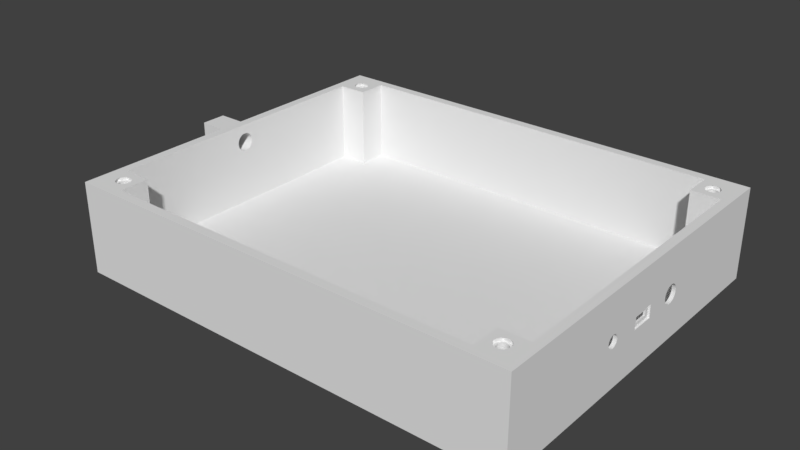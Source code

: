 # Source: body.blend  (saved by Blender 2.77.0; exported with 4.5.12 LTS)
import bpy
from mathutils import Matrix  # noqa: F401  (used for matrix-valued properties, if any)

bpy.ops.wm.read_factory_settings(use_empty=True)
scene = bpy.context.scene
scene.name = 'Scene'

# ---- collections
col_collection_1 = bpy.data.collections.new('Collection 1'); scene.collection.children.link(col_collection_1)

# ---- world
world_world = bpy.data.worlds.new('World'); scene.world = world_world
world_world.color = (0.05088, 0.05088, 0.05088)
world_world.use_sun_shadow = False
world_world.sun_shadow_jitter_overblur = 0.0
world_world.cycles.sampling_method = 'MANUAL'

# ---- meshes
me_cube = bpy.data.meshes.new('Cube')
me_cube.from_pydata([(-1.0, -1.0, -1.0), (-1.0, -1.0, 1.0), (-1.0, 1.0, -1.0), (-1.0, 1.0, 1.0), (1.0, -1.0, -1.0), (1.0, -1.0, 1.0), (1.0, 1.0, -1.0), (1.0, 1.0, 1.0), (1.0, -0.3968, -0.5939), (-1.0, -0.3968, -0.5939), (1.0, 0.7143, -5.166e-06), (-1.0, 0.7143, -5.376e-06), (1.0, 0.7006, 0.1393), (-1.0, 0.7006, 0.1393), (1.0, 0.6599, 0.2733), (-1.0, 0.6599, 0.2733), (1.0, -0.2733, 0.6599), (-1.0, -0.2733, 0.6599), (1.0, -0.3968, 0.5939), (-1.0, -0.3968, 0.5939), (1.0, -0.1393, 0.7006), (-1.0, -0.1393, 0.7006), (1.0, -0.5051, 0.5051), (-1.0, -0.5051, 0.5051), (1.0, -0.7006, 0.1393), (-1.0, -0.7006, 0.1393), (1.0, -0.7143, -5.166e-06), (-1.0, -0.7143, -5.376e-06), (1.0, -0.6599, 0.2733), (-1.0, -0.6599, 0.2733), (1.0, 0.1394, -0.7006), (-1.0, 0.1394, -0.7006), (1.0, 0.5939, -0.3968), (-1.0, 0.5939, -0.3968), (1.0, -1.286e-07, -0.7143), (-1.0, -1.286e-07, -0.7143), (1.0, 0.2733, -0.6599), (-1.0, 0.2733, -0.6599), (1.0, -0.7006, -0.1394), (-1.0, -0.7006, -0.1394), (1.0, 0.5051, 0.5051), (-1.0, 0.5051, 0.5051), (1.0, 0.5939, 0.3968), (-1.0, 0.5939, 0.3968), (1.0, 0.3968, 0.5939), (-1.0, 0.3968, 0.5939), (1.0, -0.1394, -0.7006), (-1.0, -0.1394, -0.7006), (1.0, -0.5939, -0.3968), (-1.0, -0.5939, -0.3968), (1.0, -0.5051, -0.5051), (-1.0, -0.5051, -0.5051), (1.0, -0.2733, -0.6599), (-1.0, -0.2733, -0.6599), (1.0, 5.072e-07, 0.7143), (-1.0, 5.072e-07, 0.7143), (1.0, -0.5939, 0.3968), (-1.0, -0.5939, 0.3968), (1.0, 0.1394, 0.7006), (-1.0, 0.1394, 0.7006), (1.0, 0.5051, -0.5051), (-1.0, 0.5051, -0.5051), (1.0, -0.6599, -0.2733), (-1.0, -0.6599, -0.2733), (1.0, 0.3968, -0.5939), (-1.0, 0.3968, -0.5939), (1.0, 0.2733, 0.6599), (-1.0, 0.2733, 0.6599), (1.0, 0.6599, -0.2733), (-1.0, 0.6599, -0.2733), (1.0, 0.7006, -0.1394), (-1.0, 0.7006, -0.1394)], [], [(1, 3, 2, 11, 13, 15, 43, 41, 45, 67, 59, 55, 21, 17, 19, 23, 57, 29, 25, 27, 0), (3, 7, 6, 2), (7, 5, 4, 26, 24, 28, 56, 22, 18, 16, 20, 54, 58, 66, 44, 40, 42, 14, 12, 10, 6), (5, 1, 0, 4), (0, 2, 6, 4), (5, 7, 3, 1), (25, 24, 26, 27), (6, 10, 70, 68, 32, 60, 64, 36, 30, 34, 46, 52, 8, 50, 48, 62, 38, 26, 4), (55, 54, 20, 21), (49, 48, 50, 51), (13, 12, 14, 15), (67, 66, 58, 59), (51, 50, 8, 9), (53, 52, 46, 47), (61, 60, 32, 33), (19, 18, 22, 23), (29, 28, 24, 25), (9, 8, 52, 53), (0, 27, 39, 63, 49, 51, 9, 53, 47, 35, 31, 37, 65, 61, 33, 69, 71, 11, 2), (45, 44, 66, 67), (27, 26, 38, 39), (69, 68, 70, 71), (35, 34, 30, 31), (71, 70, 10, 11), (63, 62, 48, 49), (57, 56, 28, 29), (11, 10, 12, 13), (37, 36, 64, 65), (15, 14, 42, 43), (41, 40, 44, 45), (59, 58, 54, 55), (65, 64, 60, 61), (23, 22, 56, 57), (43, 42, 40, 41), (21, 20, 16, 17), (33, 32, 68, 69), (31, 30, 36, 37), (47, 46, 34, 35), (17, 16, 18, 19), (39, 38, 62, 63)])
me_cube.use_remesh_preserve_volume = False
me_cube.use_remesh_preserve_attributes = False
me_cube.use_mirror_vertex_groups = False
me_cube.update()
me_cube_012 = bpy.data.meshes.new('Cube.012')
me_cube_012.from_pydata([(0.1167, 0.3221, 0.9276), (0.06706, 0.3371, -1.0), (0.06706, 0.3371, 0.9276), (0.05925, 0.3379, 0.9276), (0.2194, 0.2625, 0.9276), (0.1315, 0.3176, -1.0), (0.1315, 0.3176, 0.9276), (0.3437, 0.0009153, 0.9276), (-0.2858, -0.191, 0.9276), (-0.2858, -0.191, -1.0), (-0.2431, -0.2431, 0.9276), (-0.2626, -0.2193, 0.9276), (-0.2431, -0.2431, -1.0), (0.338, -0.05871, 0.9276), (0.3371, -0.06706, 0.9276), (0.3371, -0.06706, -1.0), (-0.2205, -0.2616, 0.9276), (-0.2968, -0.1704, 0.9276), (-0.191, -0.2858, 0.9276), (-0.191, -0.2858, -1.0), (-0.1315, -0.3176, 0.9276), (-0.1717, -0.2961, 0.9276), (-0.1315, -0.3176, -1.0), (0.1714, -0.2963, 0.9276), (0.191, -0.2858, 0.9276), (0.191, -0.2858, -1.0), (0.3371, 0.06706, 0.9276), (0.3378, 0.06051, 0.9276), (0.3371, 0.06706, -1.0), (0.06706, -0.3371, 0.9276), (0.06706, -0.3371, -1.0), (0.1173, -0.3219, 0.9276), (0.1315, -0.3176, 0.9276), (0.1315, -0.3176, -1.0), (0.3176, 0.1315, 0.9276), (0.3217, 0.1181, 0.9276), (0.3176, 0.1315, -1.0), (0.3438, -3.985e-08, 0.9276), (0.3438, -3.985e-08, -1.0), (-0.3371, -0.06706, 0.9276), (-0.3371, -0.06706, -1.0), (-0.3176, -0.1315, 0.9276), (-0.3222, -0.1163, 0.9276), (-0.3176, -0.1315, -1.0), (-0.3438, 2.661e-07, -1.0), (0.175, 0.4822, 0.9968), (0.2777, 0.4822, 0.989), (0.08468, 0.4822, 0.989), (-0.0001724, 0.4822, 0.989), (0.175, 0.4822, 0.989), (0.08468, 0.4822, 0.9657), (-0.0001724, 0.4822, 0.9657), (0.175, 0.4822, 0.9657), (0.2777, 0.4822, 0.9657), (-0.0001724, 0.4734, 0.9276), (0.08188, 0.4662, 0.9276), (0.1614, 0.4449, 0.9276), (0.2361, 0.4101, 0.9276), (-0.0001724, 0.4822, 0.9292), (0.08468, 0.4822, 0.9305), (0.175, 0.4822, 0.9346), (0.2777, 0.4822, 0.9424), (-0.0001724, 0.4822, 0.9424), (0.08468, 0.4822, 0.9424), (0.175, 0.4822, 0.9424), (-0.3438, 2.661e-07, 0.9276), (-0.1753, 0.4822, 0.9968), (-0.278, 0.4822, 0.989), (-0.08503, 0.4822, 0.989), (-0.1753, 0.4822, 0.989), (-0.08503, 0.4822, 0.9657), (-0.1753, 0.4822, 0.9657), (-0.278, 0.4822, 0.9657), (-0.08222, 0.4662, 0.9276), (-0.1618, 0.4449, 0.9276), (-0.2364, 0.4101, 0.9276), (-0.08503, 0.4822, 0.9305), (-0.1753, 0.4822, 0.9346), (-0.278, 0.4822, 0.9424), (-0.08503, 0.4822, 0.9424), (-0.1753, 0.4822, 0.9424), (0.191, 0.2858, 0.9276), (0.191, 0.2858, -1.0), (-3.015e-08, 0.3437, -1.0), (-0.3294, 0.3932, 0.9968), (-0.3745, 0.315, 0.989), (-0.4169, 0.2415, 0.989), (-0.3294, 0.3932, 0.989), (-0.3745, 0.315, 0.9657), (-0.4169, 0.2415, 0.9657), (-0.3294, 0.3932, 0.9657), (-0.4094, 0.2372, 0.9276), (-0.3621, 0.3046, 0.9276), (-0.3039, 0.3629, 0.9276), (-0.4169, 0.2415, 0.9292), (-0.3745, 0.315, 0.9305), (-0.3294, 0.3932, 0.9346), (-0.4169, 0.2415, 0.9424), (-0.3745, 0.315, 0.9424), (-0.3294, 0.3932, 0.9424), (-3.015e-08, 0.3437, 0.9276), (-0.5045, 0.08985, 0.9968), (-0.5559, 0.0009152, 0.989), (-0.4594, 0.1681, 0.989), (-0.5045, 0.08985, 0.989), (-0.4594, 0.1681, 0.9657), (-0.5045, 0.08985, 0.9657), (-0.5559, 0.0009152, 0.9657), (-0.4442, 0.1625, 0.9276), (-0.4655, 0.08296, 0.9276), (-0.4727, 0.0009152, 0.9276), (-0.4594, 0.1681, 0.9305), (-0.5045, 0.08985, 0.9346), (-0.5559, 0.0009152, 0.9424), (-0.4594, 0.1681, 0.9424), (-0.5045, 0.08985, 0.9424), (-0.5045, -0.08802, 0.9968), (-0.4594, -0.1662, 0.989), (-0.4169, -0.2397, 0.989), (-0.5045, -0.08802, 0.989), (-0.4594, -0.1662, 0.9657), (-0.4169, -0.2397, 0.9657), (-0.5045, -0.08802, 0.9657), (-0.4094, -0.2353, 0.9276), (-0.4442, -0.1607, 0.9276), (-0.4655, -0.08113, 0.9276), (-0.4169, -0.2397, 0.9292), (-0.4594, -0.1662, 0.9305), (-0.5045, -0.08802, 0.9346), (-0.4169, -0.2397, 0.9424), (-0.4594, -0.1662, 0.9424), (-0.5045, -0.08802, 0.9424), (-0.3294, -0.3914, 0.9968), (-0.278, -0.4803, 0.989), (-0.3745, -0.3132, 0.989), (-0.3294, -0.3914, 0.989), (-0.3745, -0.3132, 0.9657), (-0.3294, -0.3914, 0.9657), (-0.278, -0.4803, 0.9657), (-0.3621, -0.3028, 0.9276), (-0.3039, -0.361, 0.9276), (-0.2364, -0.4083, 0.9276), (-0.3745, -0.3132, 0.9305), (-0.3294, -0.3914, 0.9346), (-0.278, -0.4803, 0.9424), (-0.3745, -0.3132, 0.9424), (-0.3294, -0.3914, 0.9424), (-0.1753, -0.4803, 0.9968), (-0.08503, -0.4803, 0.989), (-0.0001724, -0.4803, 0.989), (-0.1753, -0.4803, 0.989), (-0.08503, -0.4803, 0.9657), (-0.0001724, -0.4803, 0.9657), (-0.1753, -0.4803, 0.9657), (-0.0001724, -0.4716, 0.9276), (-0.08222, -0.4644, 0.9276), (-0.1618, -0.4431, 0.9276), (-0.0001724, -0.4803, 0.9292), (-0.08503, -0.4803, 0.9305), (-0.1753, -0.4803, 0.9346), (-0.0001724, -0.4803, 0.9424), (-0.08503, -0.4803, 0.9424), (-0.1753, -0.4803, 0.9424), (0.175, -0.4803, 0.9968), (0.2777, -0.4803, 0.989), (0.08468, -0.4803, 0.989), (0.175, -0.4803, 0.989), (0.08468, -0.4803, 0.9657), (0.175, -0.4803, 0.9657), (0.2777, -0.4803, 0.9657), (0.08188, -0.4644, 0.9276), (0.1614, -0.4431, 0.9276), (0.2361, -0.4083, 0.9276), (0.08468, -0.4803, 0.9305), (0.175, -0.4803, 0.9346), (0.2777, -0.4803, 0.9424), (0.08468, -0.4803, 0.9424), (0.175, -0.4803, 0.9424), (0.329, -0.3914, 0.9968), (0.3742, -0.3132, 0.989), (0.4166, -0.2397, 0.989), (0.329, -0.3914, 0.989), (0.3742, -0.3132, 0.9657), (0.4166, -0.2397, 0.9657), (0.329, -0.3914, 0.9657), (0.409, -0.2353, 0.9276), (0.3618, -0.3028, 0.9276), (0.3035, -0.361, 0.9276), (0.4166, -0.2397, 0.9292), (0.3742, -0.3132, 0.9305), (0.329, -0.3914, 0.9346), (0.4166, -0.2397, 0.9424), (0.3742, -0.3132, 0.9424), (0.329, -0.3914, 0.9424), (0.5042, -0.08802, 0.9968), (0.5555, 0.0009153, 0.989), (0.459, -0.1662, 0.989), (0.5042, -0.08802, 0.989), (0.459, -0.1662, 0.9657), (0.5042, -0.08802, 0.9657), (0.5555, 0.0009153, 0.9657), (0.4438, -0.1607, 0.9276), (0.4651, -0.08113, 0.9276), (0.4723, 0.0009154, 0.9276), (0.459, -0.1662, 0.9305), (0.5042, -0.08802, 0.9346), (0.5555, 0.0009153, 0.9424), (0.459, -0.1662, 0.9424), (0.5042, -0.08802, 0.9424), (0.5042, 0.08985, 0.9968), (0.459, 0.1681, 0.989), (0.4166, 0.2415, 0.989), (0.5042, 0.08985, 0.989), (0.459, 0.1681, 0.9657), (0.4166, 0.2415, 0.9657), (0.5042, 0.08985, 0.9657), (0.409, 0.2372, 0.9276), (0.4438, 0.1625, 0.9276), (0.4651, 0.08296, 0.9276), (0.4166, 0.2415, 0.9292), (0.459, 0.1681, 0.9305), (0.5042, 0.08985, 0.9346), (0.4166, 0.2415, 0.9424), (0.459, 0.1681, 0.9424), (0.5042, 0.08985, 0.9424), (0.329, 0.3932, 0.9968), (0.3742, 0.315, 0.989), (0.329, 0.3932, 0.989), (0.3742, 0.315, 0.9657), (0.329, 0.3932, 0.9657), (0.3618, 0.3046, 0.9276), (0.3035, 0.3629, 0.9276), (0.3742, 0.315, 0.9305), (0.329, 0.3932, 0.9346), (0.3742, 0.315, 0.9424), (0.329, 0.3932, 0.9424), (-1.0, -1.0, -1.0), (-1.0, -1.0, 1.0), (-1.0, 1.0, -1.0), (-1.0, 1.0, 1.0), (1.0, -1.0, -1.0), (1.0, -1.0, 1.0), (1.0, 1.0, -1.0), (1.0, 1.0, 1.0), (-0.2472, 0.4287, 1.0), (0.2858, 0.191, -1.0), (-0.3177, 0.3793, 1.0), (-0.3643, 0.3327, 1.0), (-0.3745, 0.315, 1.0), (-0.4169, 0.2415, 1.0), (0.2858, 0.191, 0.9276), (-0.4594, 0.1681, 1.0), (-0.4696, 0.1504, 1.0), (-0.4866, 0.08669, 1.0), (0.296, 0.1719, 0.9276), (0.1706, 0.2967, 0.9276), (-0.4941, 0.0009152, 1.0), (0.2431, 0.2431, -1.0), (0.2431, 0.2431, 0.9276), (0.2616, 0.2205, 0.9276), (-0.4866, -0.08486, 1.0), (-0.06706, -0.3371, -1.0), (-0.4696, -0.1486, 1.0), (-0.4594, -0.1662, 1.0), (-0.4169, -0.2397, 1.0), (-0.06706, -0.3371, 0.9276), (-0.3745, -0.3132, 1.0), (-0.3643, -0.3309, 1.0), (-0.3177, -0.3775, 1.0), (-0.1176, -0.3218, 0.9276), (-0.2472, -0.4269, 1.0), (-0.08503, 0.4822, 1.0), (-0.1054, 0.4822, 1.0), (-0.3371, 0.06706, -1.0), (-0.1691, 0.4651, 1.0), (-0.3371, 0.06706, 0.9276), (-0.3378, 0.06045, 0.9276), (-0.3437, 0.0009152, 0.9276), (-0.191, 0.2858, -1.0), (-0.191, 0.2858, 0.9276), (-0.2431, 0.2431, -1.0), (-0.2196, 0.2624, 0.9276), (-0.1691, -0.4633, 1.0), (-0.1054, -0.4803, 1.0), (-0.08503, -0.4803, 1.0), (-0.2431, 0.2431, 0.9276), (-0.0001724, 0.4822, 1.0), (-0.338, -0.05865, 0.9276), (-0.3176, 0.1315, -1.0), (-0.3176, 0.1315, 0.9276), (-0.0001724, -0.4803, 1.0), (0.08468, 0.4822, 1.0), (0.1051, 0.4822, 1.0), (0.1688, 0.4651, 1.0), (-0.3217, 0.1179, 0.9276), (-0.06706, 0.3371, -1.0), (-0.05959, 0.3379, 0.9276), (-0.06706, 0.3371, 0.9276), (-0.0001724, 0.3437, 0.9276), (0.05957, -0.3379, 0.9276), (0.1688, -0.4633, 1.0), (0.1051, -0.4803, 1.0), (0.08468, -0.4803, 1.0), (-1.422e-07, -0.3438, -1.0), (-1.422e-07, -0.3438, 0.9276), (0.2431, -0.2431, -1.0), (0.2431, -0.2431, 0.9276), (0.2858, -0.191, -1.0), (0.2858, -0.191, 0.9276), (0.2624, -0.2195, 0.9276), (0.2468, 0.4287, 1.0), (0.3173, 0.3793, 1.0), (-0.05991, -0.3378, 0.9276), (0.364, 0.3327, 1.0), (0.3742, 0.315, 1.0), (0.3742, -0.3132, 1.0), (0.364, -0.3309, 1.0), (0.3173, -0.3775, 1.0), (0.2468, -0.4269, 1.0), (0.4166, 0.2415, 1.0), (0.459, 0.1681, 1.0), (-0.0001724, -0.3437, 0.9276), (0.459, -0.1662, 1.0), (0.4166, -0.2397, 1.0), (0.2203, -0.2618, 0.9276), (0.4692, 0.1504, 1.0), (0.4863, 0.08669, 1.0), (0.4938, 0.0009153, 1.0), (0.4863, -0.08486, 1.0), (-0.2858, 0.191, -1.0), (-0.2617, 0.2204, 0.9276), (0.4692, -0.1486, 1.0), (-0.2858, 0.191, 0.9276), (0.3176, -0.1315, -1.0), (0.3176, -0.1315, 0.9276), (0.2968, -0.1705, 0.9276), (-0.2961, 0.1718, 0.9276), (0.3222, -0.1164, 0.9276), (-0.1315, 0.3176, -1.0), (-0.1315, 0.3176, 0.9276), (-0.1709, 0.2966, 0.9276), (-0.117, 0.322, 0.9276)], [], [(255, 81, 4, 231, 57), (295, 297, 341, 339, 338), (324, 24, 23, 172, 187), (240, 38, 28, 36, 245, 257, 82, 5, 1, 83, 295, 338, 278, 280, 329, 288, 273, 44, 238, 242), (305, 306, 309, 308, 307), (338, 339, 340, 279, 278), (16, 10, 11, 139, 140), (11, 8, 17, 123, 139), (25, 24, 324, 306, 305), (337, 334, 335, 185, 201), (273, 275, 276, 277, 65, 44), (307, 308, 335, 334, 333), (3, 2, 0, 56, 55), (278, 279, 281, 285, 280), (17, 41, 42, 124, 123), (335, 308, 309, 186, 185), (277, 276, 109, 110), (40, 39, 42, 41, 43), (329, 332, 336, 289, 288), (23, 32, 31, 171, 172), (312, 265, 269, 156, 155), (4, 258, 259, 230, 231), (294, 289, 336, 91, 108), (82, 81, 255, 6, 5), (12, 10, 16, 18, 19), (288, 289, 294, 275, 273), (287, 65, 277, 110, 125), (257, 258, 4, 81, 82), (45, 292, 291, 47, 49), (46, 45, 49), (47, 48, 51, 50), (49, 47, 50, 52), (46, 49, 52, 53), (54, 55, 59, 58), (55, 56, 60, 59), (56, 57, 61, 60), (58, 59, 63, 62), (59, 60, 64, 63), (60, 61, 64), (62, 63, 50, 51), (63, 64, 52, 50), (64, 61, 53, 52), (321, 312, 155, 154), (280, 285, 330, 332, 329), (35, 26, 27, 218, 217), (66, 67, 69), (48, 68, 70, 51), (68, 69, 71, 70), (69, 67, 72, 71), (73, 54, 58, 76), (74, 73, 76, 77), (75, 74, 77, 78), (76, 58, 62, 79), (77, 76, 79, 80), (78, 77, 80), (79, 62, 51, 70), (80, 79, 70, 71), (78, 80, 71, 72), (13, 14, 337, 201, 202), (254, 34, 35, 217, 216), (333, 334, 337, 14, 15), (281, 279, 340, 75, 93), (84, 247, 248, 85, 87), (67, 84, 87), (85, 86, 89, 88), (87, 85, 88, 90), (67, 87, 90, 72), (91, 92, 95, 94), (92, 93, 96, 95), (93, 75, 78, 96), (94, 95, 98, 97), (95, 96, 99, 98), (96, 78, 99), (97, 98, 88, 89), (98, 99, 90, 88), (99, 78, 72, 90), (30, 29, 31, 32, 33), (38, 37, 7, 27, 26, 28), (101, 102, 104), (86, 103, 105, 89), (103, 104, 106, 105), (104, 102, 107, 106), (108, 91, 94, 111), (109, 108, 111, 112), (110, 109, 112, 113), (111, 94, 97, 114), (112, 111, 114, 115), (113, 112, 115), (114, 97, 89, 105), (115, 114, 105, 106), (113, 115, 106, 107), (42, 39, 287, 125, 124), (245, 250, 259, 258, 257), (296, 298, 54, 73), (1, 2, 3, 100, 83), (116, 262, 263, 117, 119), (102, 116, 119), (117, 118, 121, 120), (119, 117, 120, 122), (102, 119, 122, 107), (123, 124, 127, 126), (124, 125, 128, 127), (125, 110, 113, 128), (126, 127, 130, 129), (127, 128, 131, 130), (128, 113, 131), (129, 130, 120, 121), (130, 131, 122, 120), (131, 113, 107, 122), (36, 34, 254, 250, 245), (83, 100, 298, 296, 297, 295), (336, 332, 330, 92, 91), (132, 133, 135), (118, 134, 136, 121), (134, 135, 137, 136), (135, 133, 138, 137), (139, 123, 126, 142), (140, 139, 142, 143), (141, 140, 143, 144), (142, 126, 129, 145), (143, 142, 145, 146), (144, 143, 146), (145, 129, 121, 136), (146, 145, 136, 137), (144, 146, 137, 138), (21, 18, 16, 140, 141), (7, 37, 13, 202, 203), (276, 275, 294, 108, 109), (261, 265, 312, 321, 304, 303), (147, 283, 284, 148, 150), (133, 147, 150), (148, 149, 152, 151), (150, 148, 151, 153), (133, 150, 153, 138), (154, 155, 158, 157), (155, 156, 159, 158), (156, 141, 144, 159), (157, 158, 161, 160), (158, 159, 162, 161), (159, 144, 162), (160, 161, 151, 152), (161, 162, 153, 151), (162, 144, 138, 153), (298, 100, 3, 55, 54), (0, 6, 255, 57, 56), (28, 26, 35, 34, 36), (5, 6, 0, 2, 1), (163, 164, 166), (149, 165, 167, 152), (165, 166, 168, 167), (166, 164, 169, 168), (170, 154, 157, 173), (171, 170, 173, 174), (172, 171, 174, 175), (173, 157, 160, 176), (174, 173, 176, 177), (175, 174, 177), (176, 160, 152, 167), (177, 176, 167, 168), (175, 177, 168, 169), (340, 339, 341, 74, 75), (19, 18, 21, 20, 22), (299, 304, 321, 154, 170), (178, 316, 315, 179, 181), (164, 178, 181), (179, 180, 183, 182), (181, 179, 182, 184), (164, 181, 184, 169), (185, 186, 189, 188), (186, 187, 190, 189), (187, 172, 175, 190), (188, 189, 192, 191), (189, 190, 193, 192), (190, 175, 193), (191, 192, 182, 183), (192, 193, 184, 182), (193, 175, 169, 184), (43, 41, 17, 8, 9), (269, 20, 21, 141, 156), (44, 65, 287, 39, 40), (194, 195, 197), (180, 196, 198, 183), (196, 197, 199, 198), (197, 195, 200, 199), (201, 185, 188, 204), (202, 201, 204, 205), (203, 202, 205, 206), (204, 188, 191, 207), (205, 204, 207, 208), (206, 205, 208), (207, 191, 183, 198), (208, 207, 198, 199), (206, 208, 199, 200), (33, 32, 23, 24, 25), (330, 285, 281, 93, 92), (27, 7, 203, 218), (209, 325, 320, 210, 212), (195, 209, 212), (210, 211, 214, 213), (212, 210, 213, 215), (195, 212, 215, 200), (216, 217, 220, 219), (217, 218, 221, 220), (218, 203, 206, 221), (219, 220, 223, 222), (220, 221, 224, 223), (221, 206, 224), (222, 223, 213, 214), (223, 224, 215, 213), (224, 206, 200, 215), (15, 14, 13, 37, 38), (22, 20, 269, 265, 261), (309, 306, 324, 187, 186), (225, 46, 227), (211, 226, 228, 214), (226, 227, 229, 228), (227, 46, 53, 229), (230, 216, 219, 232), (231, 230, 232, 233), (57, 231, 233, 61), (232, 219, 222, 234), (233, 232, 234, 235), (61, 233, 235), (234, 222, 214, 228), (235, 234, 228, 229), (61, 235, 229, 53), (237, 239, 238, 236), (239, 243, 242, 238), (243, 241, 240, 242), (241, 237, 236, 240), (236, 238, 44, 40, 43, 9, 12, 19, 22, 261, 303, 30, 33, 25, 305, 307, 333, 15, 38, 240), (241, 243, 327, 328, 331, 322, 323, 315, 316, 317, 318, 300, 301, 302, 290, 284, 283, 282, 270, 268, 267, 266, 264, 263, 262, 260, 256, 239, 237), (239, 256, 253, 252, 251, 249, 248, 247, 246, 244, 274, 272, 271, 286, 291, 292, 293, 310, 311, 313, 314, 319, 320, 325, 326, 327, 243), (341, 297, 296, 73, 74), (31, 29, 299, 170, 171), (271, 68, 48, 286), (300, 163, 301), (268, 132, 267), (322, 196, 180, 323), (253, 101, 252), (301, 163, 166, 165, 302), (259, 250, 254, 216, 230), (303, 304, 299, 29, 30), (318, 164, 163, 300), (251, 103, 86, 249), (270, 133, 132, 268), (313, 225, 227, 226, 314), (327, 195, 194, 328), (293, 45, 46, 310), (283, 147, 282), (249, 86, 85, 248), (316, 178, 317), (331, 194, 197, 196, 322), (323, 180, 179, 315), (286, 48, 47, 291), (328, 194, 331), (260, 116, 102, 256), (310, 46, 225, 311), (274, 66, 272), (302, 165, 149, 290), (256, 102, 101, 253), (292, 45, 293), (314, 226, 211, 319), (272, 66, 69, 68, 271), (326, 209, 195, 327), (325, 209, 326), (262, 116, 260), (9, 8, 11, 10, 12), (311, 225, 313), (246, 84, 67, 244), (317, 178, 164, 318), (264, 118, 117, 263), (290, 149, 148, 284), (247, 84, 246), (244, 67, 66, 274), (252, 101, 104, 103, 251), (266, 134, 118, 264), (267, 132, 135, 134, 266), (319, 211, 210, 320), (282, 147, 133, 270)])
me_cube_012.use_remesh_preserve_volume = False
me_cube_012.use_remesh_preserve_attributes = False
me_cube_012.use_mirror_vertex_groups = False
me_cube_012.update()
me_cube_011 = bpy.data.meshes.new('Cube.011')
me_cube_011.from_pydata([(0.1167, 0.3221, 0.9276), (0.06706, 0.3371, -1.0), (0.06706, 0.3371, 0.9276), (0.05925, 0.3379, 0.9276), (0.2194, 0.2625, 0.9276), (0.1315, 0.3176, -1.0), (0.1315, 0.3176, 0.9276), (0.3437, 0.0009153, 0.9276), (-0.2858, -0.191, 0.9276), (-0.2858, -0.191, -1.0), (-0.2431, -0.2431, 0.9276), (-0.2626, -0.2193, 0.9276), (-0.2431, -0.2431, -1.0), (0.338, -0.05871, 0.9276), (0.3371, -0.06706, 0.9276), (0.3371, -0.06706, -1.0), (-0.2205, -0.2616, 0.9276), (-0.2968, -0.1704, 0.9276), (-0.191, -0.2858, 0.9276), (-0.191, -0.2858, -1.0), (-0.1315, -0.3176, 0.9276), (-0.1717, -0.2961, 0.9276), (-0.1315, -0.3176, -1.0), (0.1714, -0.2963, 0.9276), (0.191, -0.2858, 0.9276), (0.191, -0.2858, -1.0), (0.3371, 0.06706, 0.9276), (0.3378, 0.06051, 0.9276), (0.3371, 0.06706, -1.0), (0.06706, -0.3371, 0.9276), (0.06706, -0.3371, -1.0), (0.1173, -0.3219, 0.9276), (0.1315, -0.3176, 0.9276), (0.1315, -0.3176, -1.0), (0.3176, 0.1315, 0.9276), (0.3217, 0.1181, 0.9276), (0.3176, 0.1315, -1.0), (0.3438, -3.985e-08, 0.9276), (0.3438, -3.985e-08, -1.0), (-0.3371, -0.06706, 0.9276), (-0.3371, -0.06706, -1.0), (-0.3176, -0.1315, 0.9276), (-0.3222, -0.1163, 0.9276), (-0.3176, -0.1315, -1.0), (-0.3438, 2.661e-07, -1.0), (0.175, 0.4822, 0.9968), (0.2777, 0.4822, 0.989), (0.08468, 0.4822, 0.989), (-0.0001724, 0.4822, 0.989), (0.175, 0.4822, 0.989), (0.08468, 0.4822, 0.9657), (-0.0001724, 0.4822, 0.9657), (0.175, 0.4822, 0.9657), (0.2777, 0.4822, 0.9657), (-0.0001724, 0.4734, 0.9276), (0.08188, 0.4662, 0.9276), (0.1614, 0.4449, 0.9276), (0.2361, 0.4101, 0.9276), (-0.0001724, 0.4822, 0.9292), (0.08468, 0.4822, 0.9305), (0.175, 0.4822, 0.9346), (0.2777, 0.4822, 0.9424), (-0.0001724, 0.4822, 0.9424), (0.08468, 0.4822, 0.9424), (0.175, 0.4822, 0.9424), (-0.3438, 2.661e-07, 0.9276), (-0.1753, 0.4822, 0.9968), (-0.278, 0.4822, 0.989), (-0.08503, 0.4822, 0.989), (-0.1753, 0.4822, 0.989), (-0.08503, 0.4822, 0.9657), (-0.1753, 0.4822, 0.9657), (-0.278, 0.4822, 0.9657), (-0.08222, 0.4662, 0.9276), (-0.1618, 0.4449, 0.9276), (-0.2364, 0.4101, 0.9276), (-0.08503, 0.4822, 0.9305), (-0.1753, 0.4822, 0.9346), (-0.278, 0.4822, 0.9424), (-0.08503, 0.4822, 0.9424), (-0.1753, 0.4822, 0.9424), (0.191, 0.2858, 0.9276), (0.191, 0.2858, -1.0), (-3.015e-08, 0.3437, -1.0), (-0.3294, 0.3932, 0.9968), (-0.3745, 0.315, 0.989), (-0.4169, 0.2415, 0.989), (-0.3294, 0.3932, 0.989), (-0.3745, 0.315, 0.9657), (-0.4169, 0.2415, 0.9657), (-0.3294, 0.3932, 0.9657), (-0.4094, 0.2372, 0.9276), (-0.3621, 0.3046, 0.9276), (-0.3039, 0.3629, 0.9276), (-0.4169, 0.2415, 0.9292), (-0.3745, 0.315, 0.9305), (-0.3294, 0.3932, 0.9346), (-0.4169, 0.2415, 0.9424), (-0.3745, 0.315, 0.9424), (-0.3294, 0.3932, 0.9424), (-3.015e-08, 0.3437, 0.9276), (-0.5045, 0.08985, 0.9968), (-0.5559, 0.0009152, 0.989), (-0.4594, 0.1681, 0.989), (-0.5045, 0.08985, 0.989), (-0.4594, 0.1681, 0.9657), (-0.5045, 0.08985, 0.9657), (-0.5559, 0.0009152, 0.9657), (-0.4442, 0.1625, 0.9276), (-0.4655, 0.08296, 0.9276), (-0.4727, 0.0009152, 0.9276), (-0.4594, 0.1681, 0.9305), (-0.5045, 0.08985, 0.9346), (-0.5559, 0.0009152, 0.9424), (-0.4594, 0.1681, 0.9424), (-0.5045, 0.08985, 0.9424), (-0.5045, -0.08802, 0.9968), (-0.4594, -0.1662, 0.989), (-0.4169, -0.2397, 0.989), (-0.5045, -0.08802, 0.989), (-0.4594, -0.1662, 0.9657), (-0.4169, -0.2397, 0.9657), (-0.5045, -0.08802, 0.9657), (-0.4094, -0.2353, 0.9276), (-0.4442, -0.1607, 0.9276), (-0.4655, -0.08113, 0.9276), (-0.4169, -0.2397, 0.9292), (-0.4594, -0.1662, 0.9305), (-0.5045, -0.08802, 0.9346), (-0.4169, -0.2397, 0.9424), (-0.4594, -0.1662, 0.9424), (-0.5045, -0.08802, 0.9424), (-0.3294, -0.3914, 0.9968), (-0.278, -0.4803, 0.989), (-0.3745, -0.3132, 0.989), (-0.3294, -0.3914, 0.989), (-0.3745, -0.3132, 0.9657), (-0.3294, -0.3914, 0.9657), (-0.278, -0.4803, 0.9657), (-0.3621, -0.3028, 0.9276), (-0.3039, -0.361, 0.9276), (-0.2364, -0.4083, 0.9276), (-0.3745, -0.3132, 0.9305), (-0.3294, -0.3914, 0.9346), (-0.278, -0.4803, 0.9424), (-0.3745, -0.3132, 0.9424), (-0.3294, -0.3914, 0.9424), (-0.1753, -0.4803, 0.9968), (-0.08503, -0.4803, 0.989), (-0.0001724, -0.4803, 0.989), (-0.1753, -0.4803, 0.989), (-0.08503, -0.4803, 0.9657), (-0.0001724, -0.4803, 0.9657), (-0.1753, -0.4803, 0.9657), (-0.0001724, -0.4716, 0.9276), (-0.08222, -0.4644, 0.9276), (-0.1618, -0.4431, 0.9276), (-0.0001724, -0.4803, 0.9292), (-0.08503, -0.4803, 0.9305), (-0.1753, -0.4803, 0.9346), (-0.0001724, -0.4803, 0.9424), (-0.08503, -0.4803, 0.9424), (-0.1753, -0.4803, 0.9424), (0.175, -0.4803, 0.9968), (0.2777, -0.4803, 0.989), (0.08468, -0.4803, 0.989), (0.175, -0.4803, 0.989), (0.08468, -0.4803, 0.9657), (0.175, -0.4803, 0.9657), (0.2777, -0.4803, 0.9657), (0.08188, -0.4644, 0.9276), (0.1614, -0.4431, 0.9276), (0.2361, -0.4083, 0.9276), (0.08468, -0.4803, 0.9305), (0.175, -0.4803, 0.9346), (0.2777, -0.4803, 0.9424), (0.08468, -0.4803, 0.9424), (0.175, -0.4803, 0.9424), (0.329, -0.3914, 0.9968), (0.3742, -0.3132, 0.989), (0.4166, -0.2397, 0.989), (0.329, -0.3914, 0.989), (0.3742, -0.3132, 0.9657), (0.4166, -0.2397, 0.9657), (0.329, -0.3914, 0.9657), (0.409, -0.2353, 0.9276), (0.3618, -0.3028, 0.9276), (0.3035, -0.361, 0.9276), (0.4166, -0.2397, 0.9292), (0.3742, -0.3132, 0.9305), (0.329, -0.3914, 0.9346), (0.4166, -0.2397, 0.9424), (0.3742, -0.3132, 0.9424), (0.329, -0.3914, 0.9424), (0.5042, -0.08802, 0.9968), (0.5555, 0.0009153, 0.989), (0.459, -0.1662, 0.989), (0.5042, -0.08802, 0.989), (0.459, -0.1662, 0.9657), (0.5042, -0.08802, 0.9657), (0.5555, 0.0009153, 0.9657), (0.4438, -0.1607, 0.9276), (0.4651, -0.08113, 0.9276), (0.4723, 0.0009154, 0.9276), (0.459, -0.1662, 0.9305), (0.5042, -0.08802, 0.9346), (0.5555, 0.0009153, 0.9424), (0.459, -0.1662, 0.9424), (0.5042, -0.08802, 0.9424), (0.5042, 0.08985, 0.9968), (0.459, 0.1681, 0.989), (0.4166, 0.2415, 0.989), (0.5042, 0.08985, 0.989), (0.459, 0.1681, 0.9657), (0.4166, 0.2415, 0.9657), (0.5042, 0.08985, 0.9657), (0.409, 0.2372, 0.9276), (0.4438, 0.1625, 0.9276), (0.4651, 0.08296, 0.9276), (0.4166, 0.2415, 0.9292), (0.459, 0.1681, 0.9305), (0.5042, 0.08985, 0.9346), (0.4166, 0.2415, 0.9424), (0.459, 0.1681, 0.9424), (0.5042, 0.08985, 0.9424), (0.329, 0.3932, 0.9968), (0.3742, 0.315, 0.989), (0.329, 0.3932, 0.989), (0.3742, 0.315, 0.9657), (0.329, 0.3932, 0.9657), (0.3618, 0.3046, 0.9276), (0.3035, 0.3629, 0.9276), (0.3742, 0.315, 0.9305), (0.329, 0.3932, 0.9346), (0.3742, 0.315, 0.9424), (0.329, 0.3932, 0.9424), (-1.0, -1.0, -1.0), (-1.0, -1.0, 1.0), (-1.0, 1.0, -1.0), (-1.0, 1.0, 1.0), (1.0, -1.0, -1.0), (1.0, -1.0, 1.0), (1.0, 1.0, -1.0), (1.0, 1.0, 1.0), (-0.2472, 0.4287, 1.0), (0.2858, 0.191, -1.0), (-0.3177, 0.3793, 1.0), (-0.3643, 0.3327, 1.0), (-0.3745, 0.315, 1.0), (-0.4169, 0.2415, 1.0), (0.2858, 0.191, 0.9276), (-0.4594, 0.1681, 1.0), (-0.4696, 0.1504, 1.0), (-0.4866, 0.08669, 1.0), (0.296, 0.1719, 0.9276), (0.1706, 0.2967, 0.9276), (-0.4941, 0.0009152, 1.0), (0.2431, 0.2431, -1.0), (0.2431, 0.2431, 0.9276), (0.2616, 0.2205, 0.9276), (-0.4866, -0.08486, 1.0), (-0.06706, -0.3371, -1.0), (-0.4696, -0.1486, 1.0), (-0.4594, -0.1662, 1.0), (-0.4169, -0.2397, 1.0), (-0.06706, -0.3371, 0.9276), (-0.3745, -0.3132, 1.0), (-0.3643, -0.3309, 1.0), (-0.3177, -0.3775, 1.0), (-0.1176, -0.3218, 0.9276), (-0.2472, -0.4269, 1.0), (-0.08503, 0.4822, 1.0), (-0.1054, 0.4822, 1.0), (-0.3371, 0.06706, -1.0), (-0.1691, 0.4651, 1.0), (-0.3371, 0.06706, 0.9276), (-0.3378, 0.06045, 0.9276), (-0.3437, 0.0009152, 0.9276), (-0.191, 0.2858, -1.0), (-0.191, 0.2858, 0.9276), (-0.2431, 0.2431, -1.0), (-0.2196, 0.2624, 0.9276), (-0.1691, -0.4633, 1.0), (-0.1054, -0.4803, 1.0), (-0.08503, -0.4803, 1.0), (-0.2431, 0.2431, 0.9276), (-0.0001724, 0.4822, 1.0), (-0.338, -0.05865, 0.9276), (-0.3176, 0.1315, -1.0), (-0.3176, 0.1315, 0.9276), (-0.0001724, -0.4803, 1.0), (0.08468, 0.4822, 1.0), (0.1051, 0.4822, 1.0), (0.1688, 0.4651, 1.0), (-0.3217, 0.1179, 0.9276), (-0.06706, 0.3371, -1.0), (-0.05959, 0.3379, 0.9276), (-0.06706, 0.3371, 0.9276), (-0.0001724, 0.3437, 0.9276), (0.05957, -0.3379, 0.9276), (0.1688, -0.4633, 1.0), (0.1051, -0.4803, 1.0), (0.08468, -0.4803, 1.0), (-1.422e-07, -0.3438, -1.0), (-1.422e-07, -0.3438, 0.9276), (0.2431, -0.2431, -1.0), (0.2431, -0.2431, 0.9276), (0.2858, -0.191, -1.0), (0.2858, -0.191, 0.9276), (0.2624, -0.2195, 0.9276), (0.2468, 0.4287, 1.0), (0.3173, 0.3793, 1.0), (-0.05991, -0.3378, 0.9276), (0.364, 0.3327, 1.0), (0.3742, 0.315, 1.0), (0.3742, -0.3132, 1.0), (0.364, -0.3309, 1.0), (0.3173, -0.3775, 1.0), (0.2468, -0.4269, 1.0), (0.4166, 0.2415, 1.0), (0.459, 0.1681, 1.0), (-0.0001724, -0.3437, 0.9276), (0.459, -0.1662, 1.0), (0.4166, -0.2397, 1.0), (0.2203, -0.2618, 0.9276), (0.4692, 0.1504, 1.0), (0.4863, 0.08669, 1.0), (0.4938, 0.0009153, 1.0), (0.4863, -0.08486, 1.0), (-0.2858, 0.191, -1.0), (-0.2617, 0.2204, 0.9276), (0.4692, -0.1486, 1.0), (-0.2858, 0.191, 0.9276), (0.3176, -0.1315, -1.0), (0.3176, -0.1315, 0.9276), (0.2968, -0.1705, 0.9276), (-0.2961, 0.1718, 0.9276), (0.3222, -0.1164, 0.9276), (-0.1315, 0.3176, -1.0), (-0.1315, 0.3176, 0.9276), (-0.1709, 0.2966, 0.9276), (-0.117, 0.322, 0.9276)], [], [(255, 81, 4, 231, 57), (295, 297, 341, 339, 338), (324, 24, 23, 172, 187), (240, 38, 28, 36, 245, 257, 82, 5, 1, 83, 295, 338, 278, 280, 329, 288, 273, 44, 238, 242), (305, 306, 309, 308, 307), (338, 339, 340, 279, 278), (16, 10, 11, 139, 140), (11, 8, 17, 123, 139), (25, 24, 324, 306, 305), (337, 334, 335, 185, 201), (273, 275, 276, 277, 65, 44), (307, 308, 335, 334, 333), (3, 2, 0, 56, 55), (278, 279, 281, 285, 280), (17, 41, 42, 124, 123), (335, 308, 309, 186, 185), (277, 276, 109, 110), (40, 39, 42, 41, 43), (329, 332, 336, 289, 288), (23, 32, 31, 171, 172), (312, 265, 269, 156, 155), (4, 258, 259, 230, 231), (294, 289, 336, 91, 108), (82, 81, 255, 6, 5), (12, 10, 16, 18, 19), (288, 289, 294, 275, 273), (287, 65, 277, 110, 125), (257, 258, 4, 81, 82), (45, 292, 291, 47, 49), (46, 45, 49), (47, 48, 51, 50), (49, 47, 50, 52), (46, 49, 52, 53), (54, 55, 59, 58), (55, 56, 60, 59), (56, 57, 61, 60), (58, 59, 63, 62), (59, 60, 64, 63), (60, 61, 64), (62, 63, 50, 51), (63, 64, 52, 50), (64, 61, 53, 52), (321, 312, 155, 154), (280, 285, 330, 332, 329), (35, 26, 27, 218, 217), (66, 67, 69), (48, 68, 70, 51), (68, 69, 71, 70), (69, 67, 72, 71), (73, 54, 58, 76), (74, 73, 76, 77), (75, 74, 77, 78), (76, 58, 62, 79), (77, 76, 79, 80), (78, 77, 80), (79, 62, 51, 70), (80, 79, 70, 71), (78, 80, 71, 72), (13, 14, 337, 201, 202), (254, 34, 35, 217, 216), (333, 334, 337, 14, 15), (281, 279, 340, 75, 93), (84, 247, 248, 85, 87), (67, 84, 87), (85, 86, 89, 88), (87, 85, 88, 90), (67, 87, 90, 72), (91, 92, 95, 94), (92, 93, 96, 95), (93, 75, 78, 96), (94, 95, 98, 97), (95, 96, 99, 98), (96, 78, 99), (97, 98, 88, 89), (98, 99, 90, 88), (99, 78, 72, 90), (30, 29, 31, 32, 33), (38, 37, 7, 27, 26, 28), (101, 102, 104), (86, 103, 105, 89), (103, 104, 106, 105), (104, 102, 107, 106), (108, 91, 94, 111), (109, 108, 111, 112), (110, 109, 112, 113), (111, 94, 97, 114), (112, 111, 114, 115), (113, 112, 115), (114, 97, 89, 105), (115, 114, 105, 106), (113, 115, 106, 107), (42, 39, 287, 125, 124), (245, 250, 259, 258, 257), (296, 298, 54, 73), (1, 2, 3, 100, 83), (116, 262, 263, 117, 119), (102, 116, 119), (117, 118, 121, 120), (119, 117, 120, 122), (102, 119, 122, 107), (123, 124, 127, 126), (124, 125, 128, 127), (125, 110, 113, 128), (126, 127, 130, 129), (127, 128, 131, 130), (128, 113, 131), (129, 130, 120, 121), (130, 131, 122, 120), (131, 113, 107, 122), (36, 34, 254, 250, 245), (83, 100, 298, 296, 297, 295), (336, 332, 330, 92, 91), (132, 133, 135), (118, 134, 136, 121), (134, 135, 137, 136), (135, 133, 138, 137), (139, 123, 126, 142), (140, 139, 142, 143), (141, 140, 143, 144), (142, 126, 129, 145), (143, 142, 145, 146), (144, 143, 146), (145, 129, 121, 136), (146, 145, 136, 137), (144, 146, 137, 138), (21, 18, 16, 140, 141), (7, 37, 13, 202, 203), (276, 275, 294, 108, 109), (261, 265, 312, 321, 304, 303), (147, 283, 284, 148, 150), (133, 147, 150), (148, 149, 152, 151), (150, 148, 151, 153), (133, 150, 153, 138), (154, 155, 158, 157), (155, 156, 159, 158), (156, 141, 144, 159), (157, 158, 161, 160), (158, 159, 162, 161), (159, 144, 162), (160, 161, 151, 152), (161, 162, 153, 151), (162, 144, 138, 153), (298, 100, 3, 55, 54), (0, 6, 255, 57, 56), (28, 26, 35, 34, 36), (5, 6, 0, 2, 1), (163, 164, 166), (149, 165, 167, 152), (165, 166, 168, 167), (166, 164, 169, 168), (170, 154, 157, 173), (171, 170, 173, 174), (172, 171, 174, 175), (173, 157, 160, 176), (174, 173, 176, 177), (175, 174, 177), (176, 160, 152, 167), (177, 176, 167, 168), (175, 177, 168, 169), (340, 339, 341, 74, 75), (19, 18, 21, 20, 22), (299, 304, 321, 154, 170), (178, 316, 315, 179, 181), (164, 178, 181), (179, 180, 183, 182), (181, 179, 182, 184), (164, 181, 184, 169), (185, 186, 189, 188), (186, 187, 190, 189), (187, 172, 175, 190), (188, 189, 192, 191), (189, 190, 193, 192), (190, 175, 193), (191, 192, 182, 183), (192, 193, 184, 182), (193, 175, 169, 184), (43, 41, 17, 8, 9), (269, 20, 21, 141, 156), (44, 65, 287, 39, 40), (194, 195, 197), (180, 196, 198, 183), (196, 197, 199, 198), (197, 195, 200, 199), (201, 185, 188, 204), (202, 201, 204, 205), (203, 202, 205, 206), (204, 188, 191, 207), (205, 204, 207, 208), (206, 205, 208), (207, 191, 183, 198), (208, 207, 198, 199), (206, 208, 199, 200), (33, 32, 23, 24, 25), (330, 285, 281, 93, 92), (27, 7, 203, 218), (209, 325, 320, 210, 212), (195, 209, 212), (210, 211, 214, 213), (212, 210, 213, 215), (195, 212, 215, 200), (216, 217, 220, 219), (217, 218, 221, 220), (218, 203, 206, 221), (219, 220, 223, 222), (220, 221, 224, 223), (221, 206, 224), (222, 223, 213, 214), (223, 224, 215, 213), (224, 206, 200, 215), (15, 14, 13, 37, 38), (22, 20, 269, 265, 261), (309, 306, 324, 187, 186), (225, 46, 227), (211, 226, 228, 214), (226, 227, 229, 228), (227, 46, 53, 229), (230, 216, 219, 232), (231, 230, 232, 233), (57, 231, 233, 61), (232, 219, 222, 234), (233, 232, 234, 235), (61, 233, 235), (234, 222, 214, 228), (235, 234, 228, 229), (61, 235, 229, 53), (237, 239, 238, 236), (239, 243, 242, 238), (243, 241, 240, 242), (241, 237, 236, 240), (236, 238, 44, 40, 43, 9, 12, 19, 22, 261, 303, 30, 33, 25, 305, 307, 333, 15, 38, 240), (241, 243, 327, 328, 331, 322, 323, 315, 316, 317, 318, 300, 301, 302, 290, 284, 283, 282, 270, 268, 267, 266, 264, 263, 262, 260, 256, 239, 237), (239, 256, 253, 252, 251, 249, 248, 247, 246, 244, 274, 272, 271, 286, 291, 292, 293, 310, 311, 313, 314, 319, 320, 325, 326, 327, 243), (341, 297, 296, 73, 74), (31, 29, 299, 170, 171), (271, 68, 48, 286), (300, 163, 301), (268, 132, 267), (322, 196, 180, 323), (253, 101, 252), (301, 163, 166, 165, 302), (259, 250, 254, 216, 230), (303, 304, 299, 29, 30), (318, 164, 163, 300), (251, 103, 86, 249), (270, 133, 132, 268), (313, 225, 227, 226, 314), (327, 195, 194, 328), (293, 45, 46, 310), (283, 147, 282), (249, 86, 85, 248), (316, 178, 317), (331, 194, 197, 196, 322), (323, 180, 179, 315), (286, 48, 47, 291), (328, 194, 331), (260, 116, 102, 256), (310, 46, 225, 311), (274, 66, 272), (302, 165, 149, 290), (256, 102, 101, 253), (292, 45, 293), (314, 226, 211, 319), (272, 66, 69, 68, 271), (326, 209, 195, 327), (325, 209, 326), (262, 116, 260), (9, 8, 11, 10, 12), (311, 225, 313), (246, 84, 67, 244), (317, 178, 164, 318), (264, 118, 117, 263), (290, 149, 148, 284), (247, 84, 246), (244, 67, 66, 274), (252, 101, 104, 103, 251), (266, 134, 118, 264), (267, 132, 135, 134, 266), (319, 211, 210, 320), (282, 147, 133, 270)])
me_cube_011.use_remesh_preserve_volume = False
me_cube_011.use_remesh_preserve_attributes = False
me_cube_011.use_mirror_vertex_groups = False
me_cube_011.update()
me_cube_010 = bpy.data.meshes.new('Cube.010')
me_cube_010.from_pydata([(0.1167, 0.3221, 0.9276), (0.06706, 0.3371, -1.0), (0.06706, 0.3371, 0.9276), (0.05925, 0.3379, 0.9276), (0.2194, 0.2625, 0.9276), (0.1315, 0.3176, -1.0), (0.1315, 0.3176, 0.9276), (0.3437, 0.0009153, 0.9276), (-0.2858, -0.191, 0.9276), (-0.2858, -0.191, -1.0), (-0.2431, -0.2431, 0.9276), (-0.2626, -0.2193, 0.9276), (-0.2431, -0.2431, -1.0), (0.338, -0.05871, 0.9276), (0.3371, -0.06706, 0.9276), (0.3371, -0.06706, -1.0), (-0.2205, -0.2616, 0.9276), (-0.2968, -0.1704, 0.9276), (-0.191, -0.2858, 0.9276), (-0.191, -0.2858, -1.0), (-0.1315, -0.3176, 0.9276), (-0.1717, -0.2961, 0.9276), (-0.1315, -0.3176, -1.0), (0.1714, -0.2963, 0.9276), (0.191, -0.2858, 0.9276), (0.191, -0.2858, -1.0), (0.3371, 0.06706, 0.9276), (0.3378, 0.06051, 0.9276), (0.3371, 0.06706, -1.0), (0.06706, -0.3371, 0.9276), (0.06706, -0.3371, -1.0), (0.1173, -0.3219, 0.9276), (0.1315, -0.3176, 0.9276), (0.1315, -0.3176, -1.0), (0.3176, 0.1315, 0.9276), (0.3217, 0.1181, 0.9276), (0.3176, 0.1315, -1.0), (0.3438, -3.985e-08, 0.9276), (0.3438, -3.985e-08, -1.0), (-0.3371, -0.06706, 0.9276), (-0.3371, -0.06706, -1.0), (-0.3176, -0.1315, 0.9276), (-0.3222, -0.1163, 0.9276), (-0.3176, -0.1315, -1.0), (-0.3438, 2.661e-07, -1.0), (0.175, 0.4822, 0.9968), (0.2777, 0.4822, 0.989), (0.08468, 0.4822, 0.989), (-0.0001724, 0.4822, 0.989), (0.175, 0.4822, 0.989), (0.08468, 0.4822, 0.9657), (-0.0001724, 0.4822, 0.9657), (0.175, 0.4822, 0.9657), (0.2777, 0.4822, 0.9657), (-0.0001724, 0.4734, 0.9276), (0.08188, 0.4662, 0.9276), (0.1614, 0.4449, 0.9276), (0.2361, 0.4101, 0.9276), (-0.0001724, 0.4822, 0.9292), (0.08468, 0.4822, 0.9305), (0.175, 0.4822, 0.9346), (0.2777, 0.4822, 0.9424), (-0.0001724, 0.4822, 0.9424), (0.08468, 0.4822, 0.9424), (0.175, 0.4822, 0.9424), (-0.3438, 2.661e-07, 0.9276), (-0.1753, 0.4822, 0.9968), (-0.278, 0.4822, 0.989), (-0.08503, 0.4822, 0.989), (-0.1753, 0.4822, 0.989), (-0.08503, 0.4822, 0.9657), (-0.1753, 0.4822, 0.9657), (-0.278, 0.4822, 0.9657), (-0.08222, 0.4662, 0.9276), (-0.1618, 0.4449, 0.9276), (-0.2364, 0.4101, 0.9276), (-0.08503, 0.4822, 0.9305), (-0.1753, 0.4822, 0.9346), (-0.278, 0.4822, 0.9424), (-0.08503, 0.4822, 0.9424), (-0.1753, 0.4822, 0.9424), (0.191, 0.2858, 0.9276), (0.191, 0.2858, -1.0), (-3.015e-08, 0.3437, -1.0), (-0.3294, 0.3932, 0.9968), (-0.3745, 0.315, 0.989), (-0.4169, 0.2415, 0.989), (-0.3294, 0.3932, 0.989), (-0.3745, 0.315, 0.9657), (-0.4169, 0.2415, 0.9657), (-0.3294, 0.3932, 0.9657), (-0.4094, 0.2372, 0.9276), (-0.3621, 0.3046, 0.9276), (-0.3039, 0.3629, 0.9276), (-0.4169, 0.2415, 0.9292), (-0.3745, 0.315, 0.9305), (-0.3294, 0.3932, 0.9346), (-0.4169, 0.2415, 0.9424), (-0.3745, 0.315, 0.9424), (-0.3294, 0.3932, 0.9424), (-3.015e-08, 0.3437, 0.9276), (-0.5045, 0.08985, 0.9968), (-0.5559, 0.0009152, 0.989), (-0.4594, 0.1681, 0.989), (-0.5045, 0.08985, 0.989), (-0.4594, 0.1681, 0.9657), (-0.5045, 0.08985, 0.9657), (-0.5559, 0.0009152, 0.9657), (-0.4442, 0.1625, 0.9276), (-0.4655, 0.08296, 0.9276), (-0.4727, 0.0009152, 0.9276), (-0.4594, 0.1681, 0.9305), (-0.5045, 0.08985, 0.9346), (-0.5559, 0.0009152, 0.9424), (-0.4594, 0.1681, 0.9424), (-0.5045, 0.08985, 0.9424), (-0.5045, -0.08802, 0.9968), (-0.4594, -0.1662, 0.989), (-0.4169, -0.2397, 0.989), (-0.5045, -0.08802, 0.989), (-0.4594, -0.1662, 0.9657), (-0.4169, -0.2397, 0.9657), (-0.5045, -0.08802, 0.9657), (-0.4094, -0.2353, 0.9276), (-0.4442, -0.1607, 0.9276), (-0.4655, -0.08113, 0.9276), (-0.4169, -0.2397, 0.9292), (-0.4594, -0.1662, 0.9305), (-0.5045, -0.08802, 0.9346), (-0.4169, -0.2397, 0.9424), (-0.4594, -0.1662, 0.9424), (-0.5045, -0.08802, 0.9424), (-0.3294, -0.3914, 0.9968), (-0.278, -0.4803, 0.989), (-0.3745, -0.3132, 0.989), (-0.3294, -0.3914, 0.989), (-0.3745, -0.3132, 0.9657), (-0.3294, -0.3914, 0.9657), (-0.278, -0.4803, 0.9657), (-0.3621, -0.3028, 0.9276), (-0.3039, -0.361, 0.9276), (-0.2364, -0.4083, 0.9276), (-0.3745, -0.3132, 0.9305), (-0.3294, -0.3914, 0.9346), (-0.278, -0.4803, 0.9424), (-0.3745, -0.3132, 0.9424), (-0.3294, -0.3914, 0.9424), (-0.1753, -0.4803, 0.9968), (-0.08503, -0.4803, 0.989), (-0.0001724, -0.4803, 0.989), (-0.1753, -0.4803, 0.989), (-0.08503, -0.4803, 0.9657), (-0.0001724, -0.4803, 0.9657), (-0.1753, -0.4803, 0.9657), (-0.0001724, -0.4716, 0.9276), (-0.08222, -0.4644, 0.9276), (-0.1618, -0.4431, 0.9276), (-0.0001724, -0.4803, 0.9292), (-0.08503, -0.4803, 0.9305), (-0.1753, -0.4803, 0.9346), (-0.0001724, -0.4803, 0.9424), (-0.08503, -0.4803, 0.9424), (-0.1753, -0.4803, 0.9424), (0.175, -0.4803, 0.9968), (0.2777, -0.4803, 0.989), (0.08468, -0.4803, 0.989), (0.175, -0.4803, 0.989), (0.08468, -0.4803, 0.9657), (0.175, -0.4803, 0.9657), (0.2777, -0.4803, 0.9657), (0.08188, -0.4644, 0.9276), (0.1614, -0.4431, 0.9276), (0.2361, -0.4083, 0.9276), (0.08468, -0.4803, 0.9305), (0.175, -0.4803, 0.9346), (0.2777, -0.4803, 0.9424), (0.08468, -0.4803, 0.9424), (0.175, -0.4803, 0.9424), (0.329, -0.3914, 0.9968), (0.3742, -0.3132, 0.989), (0.4166, -0.2397, 0.989), (0.329, -0.3914, 0.989), (0.3742, -0.3132, 0.9657), (0.4166, -0.2397, 0.9657), (0.329, -0.3914, 0.9657), (0.409, -0.2353, 0.9276), (0.3618, -0.3028, 0.9276), (0.3035, -0.361, 0.9276), (0.4166, -0.2397, 0.9292), (0.3742, -0.3132, 0.9305), (0.329, -0.3914, 0.9346), (0.4166, -0.2397, 0.9424), (0.3742, -0.3132, 0.9424), (0.329, -0.3914, 0.9424), (0.5042, -0.08802, 0.9968), (0.5555, 0.0009153, 0.989), (0.459, -0.1662, 0.989), (0.5042, -0.08802, 0.989), (0.459, -0.1662, 0.9657), (0.5042, -0.08802, 0.9657), (0.5555, 0.0009153, 0.9657), (0.4438, -0.1607, 0.9276), (0.4651, -0.08113, 0.9276), (0.4723, 0.0009154, 0.9276), (0.459, -0.1662, 0.9305), (0.5042, -0.08802, 0.9346), (0.5555, 0.0009153, 0.9424), (0.459, -0.1662, 0.9424), (0.5042, -0.08802, 0.9424), (0.5042, 0.08985, 0.9968), (0.459, 0.1681, 0.989), (0.4166, 0.2415, 0.989), (0.5042, 0.08985, 0.989), (0.459, 0.1681, 0.9657), (0.4166, 0.2415, 0.9657), (0.5042, 0.08985, 0.9657), (0.409, 0.2372, 0.9276), (0.4438, 0.1625, 0.9276), (0.4651, 0.08296, 0.9276), (0.4166, 0.2415, 0.9292), (0.459, 0.1681, 0.9305), (0.5042, 0.08985, 0.9346), (0.4166, 0.2415, 0.9424), (0.459, 0.1681, 0.9424), (0.5042, 0.08985, 0.9424), (0.329, 0.3932, 0.9968), (0.3742, 0.315, 0.989), (0.329, 0.3932, 0.989), (0.3742, 0.315, 0.9657), (0.329, 0.3932, 0.9657), (0.3618, 0.3046, 0.9276), (0.3035, 0.3629, 0.9276), (0.3742, 0.315, 0.9305), (0.329, 0.3932, 0.9346), (0.3742, 0.315, 0.9424), (0.329, 0.3932, 0.9424), (-1.0, -1.0, -1.0), (-1.0, -1.0, 1.0), (-1.0, 1.0, -1.0), (-1.0, 1.0, 1.0), (1.0, -1.0, -1.0), (1.0, -1.0, 1.0), (1.0, 1.0, -1.0), (1.0, 1.0, 1.0), (-0.2472, 0.4287, 1.0), (0.2858, 0.191, -1.0), (-0.3177, 0.3793, 1.0), (-0.3643, 0.3327, 1.0), (-0.3745, 0.315, 1.0), (-0.4169, 0.2415, 1.0), (0.2858, 0.191, 0.9276), (-0.4594, 0.1681, 1.0), (-0.4696, 0.1504, 1.0), (-0.4866, 0.08669, 1.0), (0.296, 0.1719, 0.9276), (0.1706, 0.2967, 0.9276), (-0.4941, 0.0009152, 1.0), (0.2431, 0.2431, -1.0), (0.2431, 0.2431, 0.9276), (0.2616, 0.2205, 0.9276), (-0.4866, -0.08486, 1.0), (-0.06706, -0.3371, -1.0), (-0.4696, -0.1486, 1.0), (-0.4594, -0.1662, 1.0), (-0.4169, -0.2397, 1.0), (-0.06706, -0.3371, 0.9276), (-0.3745, -0.3132, 1.0), (-0.3643, -0.3309, 1.0), (-0.3177, -0.3775, 1.0), (-0.1176, -0.3218, 0.9276), (-0.2472, -0.4269, 1.0), (-0.08503, 0.4822, 1.0), (-0.1054, 0.4822, 1.0), (-0.3371, 0.06706, -1.0), (-0.1691, 0.4651, 1.0), (-0.3371, 0.06706, 0.9276), (-0.3378, 0.06045, 0.9276), (-0.3437, 0.0009152, 0.9276), (-0.191, 0.2858, -1.0), (-0.191, 0.2858, 0.9276), (-0.2431, 0.2431, -1.0), (-0.2196, 0.2624, 0.9276), (-0.1691, -0.4633, 1.0), (-0.1054, -0.4803, 1.0), (-0.08503, -0.4803, 1.0), (-0.2431, 0.2431, 0.9276), (-0.0001724, 0.4822, 1.0), (-0.338, -0.05865, 0.9276), (-0.3176, 0.1315, -1.0), (-0.3176, 0.1315, 0.9276), (-0.0001724, -0.4803, 1.0), (0.08468, 0.4822, 1.0), (0.1051, 0.4822, 1.0), (0.1688, 0.4651, 1.0), (-0.3217, 0.1179, 0.9276), (-0.06706, 0.3371, -1.0), (-0.05959, 0.3379, 0.9276), (-0.06706, 0.3371, 0.9276), (-0.0001724, 0.3437, 0.9276), (0.05957, -0.3379, 0.9276), (0.1688, -0.4633, 1.0), (0.1051, -0.4803, 1.0), (0.08468, -0.4803, 1.0), (-1.422e-07, -0.3438, -1.0), (-1.422e-07, -0.3438, 0.9276), (0.2431, -0.2431, -1.0), (0.2431, -0.2431, 0.9276), (0.2858, -0.191, -1.0), (0.2858, -0.191, 0.9276), (0.2624, -0.2195, 0.9276), (0.2468, 0.4287, 1.0), (0.3173, 0.3793, 1.0), (-0.05991, -0.3378, 0.9276), (0.364, 0.3327, 1.0), (0.3742, 0.315, 1.0), (0.3742, -0.3132, 1.0), (0.364, -0.3309, 1.0), (0.3173, -0.3775, 1.0), (0.2468, -0.4269, 1.0), (0.4166, 0.2415, 1.0), (0.459, 0.1681, 1.0), (-0.0001724, -0.3437, 0.9276), (0.459, -0.1662, 1.0), (0.4166, -0.2397, 1.0), (0.2203, -0.2618, 0.9276), (0.4692, 0.1504, 1.0), (0.4863, 0.08669, 1.0), (0.4938, 0.0009153, 1.0), (0.4863, -0.08486, 1.0), (-0.2858, 0.191, -1.0), (-0.2617, 0.2204, 0.9276), (0.4692, -0.1486, 1.0), (-0.2858, 0.191, 0.9276), (0.3176, -0.1315, -1.0), (0.3176, -0.1315, 0.9276), (0.2968, -0.1705, 0.9276), (-0.2961, 0.1718, 0.9276), (0.3222, -0.1164, 0.9276), (-0.1315, 0.3176, -1.0), (-0.1315, 0.3176, 0.9276), (-0.1709, 0.2966, 0.9276), (-0.117, 0.322, 0.9276)], [], [(255, 81, 4, 231, 57), (295, 297, 341, 339, 338), (324, 24, 23, 172, 187), (240, 38, 28, 36, 245, 257, 82, 5, 1, 83, 295, 338, 278, 280, 329, 288, 273, 44, 238, 242), (305, 306, 309, 308, 307), (338, 339, 340, 279, 278), (16, 10, 11, 139, 140), (11, 8, 17, 123, 139), (25, 24, 324, 306, 305), (337, 334, 335, 185, 201), (273, 275, 276, 277, 65, 44), (307, 308, 335, 334, 333), (3, 2, 0, 56, 55), (278, 279, 281, 285, 280), (17, 41, 42, 124, 123), (335, 308, 309, 186, 185), (277, 276, 109, 110), (40, 39, 42, 41, 43), (329, 332, 336, 289, 288), (23, 32, 31, 171, 172), (312, 265, 269, 156, 155), (4, 258, 259, 230, 231), (294, 289, 336, 91, 108), (82, 81, 255, 6, 5), (12, 10, 16, 18, 19), (288, 289, 294, 275, 273), (287, 65, 277, 110, 125), (257, 258, 4, 81, 82), (45, 292, 291, 47, 49), (46, 45, 49), (47, 48, 51, 50), (49, 47, 50, 52), (46, 49, 52, 53), (54, 55, 59, 58), (55, 56, 60, 59), (56, 57, 61, 60), (58, 59, 63, 62), (59, 60, 64, 63), (60, 61, 64), (62, 63, 50, 51), (63, 64, 52, 50), (64, 61, 53, 52), (321, 312, 155, 154), (280, 285, 330, 332, 329), (35, 26, 27, 218, 217), (66, 67, 69), (48, 68, 70, 51), (68, 69, 71, 70), (69, 67, 72, 71), (73, 54, 58, 76), (74, 73, 76, 77), (75, 74, 77, 78), (76, 58, 62, 79), (77, 76, 79, 80), (78, 77, 80), (79, 62, 51, 70), (80, 79, 70, 71), (78, 80, 71, 72), (13, 14, 337, 201, 202), (254, 34, 35, 217, 216), (333, 334, 337, 14, 15), (281, 279, 340, 75, 93), (84, 247, 248, 85, 87), (67, 84, 87), (85, 86, 89, 88), (87, 85, 88, 90), (67, 87, 90, 72), (91, 92, 95, 94), (92, 93, 96, 95), (93, 75, 78, 96), (94, 95, 98, 97), (95, 96, 99, 98), (96, 78, 99), (97, 98, 88, 89), (98, 99, 90, 88), (99, 78, 72, 90), (30, 29, 31, 32, 33), (38, 37, 7, 27, 26, 28), (101, 102, 104), (86, 103, 105, 89), (103, 104, 106, 105), (104, 102, 107, 106), (108, 91, 94, 111), (109, 108, 111, 112), (110, 109, 112, 113), (111, 94, 97, 114), (112, 111, 114, 115), (113, 112, 115), (114, 97, 89, 105), (115, 114, 105, 106), (113, 115, 106, 107), (42, 39, 287, 125, 124), (245, 250, 259, 258, 257), (296, 298, 54, 73), (1, 2, 3, 100, 83), (116, 262, 263, 117, 119), (102, 116, 119), (117, 118, 121, 120), (119, 117, 120, 122), (102, 119, 122, 107), (123, 124, 127, 126), (124, 125, 128, 127), (125, 110, 113, 128), (126, 127, 130, 129), (127, 128, 131, 130), (128, 113, 131), (129, 130, 120, 121), (130, 131, 122, 120), (131, 113, 107, 122), (36, 34, 254, 250, 245), (83, 100, 298, 296, 297, 295), (336, 332, 330, 92, 91), (132, 133, 135), (118, 134, 136, 121), (134, 135, 137, 136), (135, 133, 138, 137), (139, 123, 126, 142), (140, 139, 142, 143), (141, 140, 143, 144), (142, 126, 129, 145), (143, 142, 145, 146), (144, 143, 146), (145, 129, 121, 136), (146, 145, 136, 137), (144, 146, 137, 138), (21, 18, 16, 140, 141), (7, 37, 13, 202, 203), (276, 275, 294, 108, 109), (261, 265, 312, 321, 304, 303), (147, 283, 284, 148, 150), (133, 147, 150), (148, 149, 152, 151), (150, 148, 151, 153), (133, 150, 153, 138), (154, 155, 158, 157), (155, 156, 159, 158), (156, 141, 144, 159), (157, 158, 161, 160), (158, 159, 162, 161), (159, 144, 162), (160, 161, 151, 152), (161, 162, 153, 151), (162, 144, 138, 153), (298, 100, 3, 55, 54), (0, 6, 255, 57, 56), (28, 26, 35, 34, 36), (5, 6, 0, 2, 1), (163, 164, 166), (149, 165, 167, 152), (165, 166, 168, 167), (166, 164, 169, 168), (170, 154, 157, 173), (171, 170, 173, 174), (172, 171, 174, 175), (173, 157, 160, 176), (174, 173, 176, 177), (175, 174, 177), (176, 160, 152, 167), (177, 176, 167, 168), (175, 177, 168, 169), (340, 339, 341, 74, 75), (19, 18, 21, 20, 22), (299, 304, 321, 154, 170), (178, 316, 315, 179, 181), (164, 178, 181), (179, 180, 183, 182), (181, 179, 182, 184), (164, 181, 184, 169), (185, 186, 189, 188), (186, 187, 190, 189), (187, 172, 175, 190), (188, 189, 192, 191), (189, 190, 193, 192), (190, 175, 193), (191, 192, 182, 183), (192, 193, 184, 182), (193, 175, 169, 184), (43, 41, 17, 8, 9), (269, 20, 21, 141, 156), (44, 65, 287, 39, 40), (194, 195, 197), (180, 196, 198, 183), (196, 197, 199, 198), (197, 195, 200, 199), (201, 185, 188, 204), (202, 201, 204, 205), (203, 202, 205, 206), (204, 188, 191, 207), (205, 204, 207, 208), (206, 205, 208), (207, 191, 183, 198), (208, 207, 198, 199), (206, 208, 199, 200), (33, 32, 23, 24, 25), (330, 285, 281, 93, 92), (27, 7, 203, 218), (209, 325, 320, 210, 212), (195, 209, 212), (210, 211, 214, 213), (212, 210, 213, 215), (195, 212, 215, 200), (216, 217, 220, 219), (217, 218, 221, 220), (218, 203, 206, 221), (219, 220, 223, 222), (220, 221, 224, 223), (221, 206, 224), (222, 223, 213, 214), (223, 224, 215, 213), (224, 206, 200, 215), (15, 14, 13, 37, 38), (22, 20, 269, 265, 261), (309, 306, 324, 187, 186), (225, 46, 227), (211, 226, 228, 214), (226, 227, 229, 228), (227, 46, 53, 229), (230, 216, 219, 232), (231, 230, 232, 233), (57, 231, 233, 61), (232, 219, 222, 234), (233, 232, 234, 235), (61, 233, 235), (234, 222, 214, 228), (235, 234, 228, 229), (61, 235, 229, 53), (237, 239, 238, 236), (239, 243, 242, 238), (243, 241, 240, 242), (241, 237, 236, 240), (236, 238, 44, 40, 43, 9, 12, 19, 22, 261, 303, 30, 33, 25, 305, 307, 333, 15, 38, 240), (241, 243, 327, 328, 331, 322, 323, 315, 316, 317, 318, 300, 301, 302, 290, 284, 283, 282, 270, 268, 267, 266, 264, 263, 262, 260, 256, 239, 237), (239, 256, 253, 252, 251, 249, 248, 247, 246, 244, 274, 272, 271, 286, 291, 292, 293, 310, 311, 313, 314, 319, 320, 325, 326, 327, 243), (341, 297, 296, 73, 74), (31, 29, 299, 170, 171), (271, 68, 48, 286), (300, 163, 301), (268, 132, 267), (322, 196, 180, 323), (253, 101, 252), (301, 163, 166, 165, 302), (259, 250, 254, 216, 230), (303, 304, 299, 29, 30), (318, 164, 163, 300), (251, 103, 86, 249), (270, 133, 132, 268), (313, 225, 227, 226, 314), (327, 195, 194, 328), (293, 45, 46, 310), (283, 147, 282), (249, 86, 85, 248), (316, 178, 317), (331, 194, 197, 196, 322), (323, 180, 179, 315), (286, 48, 47, 291), (328, 194, 331), (260, 116, 102, 256), (310, 46, 225, 311), (274, 66, 272), (302, 165, 149, 290), (256, 102, 101, 253), (292, 45, 293), (314, 226, 211, 319), (272, 66, 69, 68, 271), (326, 209, 195, 327), (325, 209, 326), (262, 116, 260), (9, 8, 11, 10, 12), (311, 225, 313), (246, 84, 67, 244), (317, 178, 164, 318), (264, 118, 117, 263), (290, 149, 148, 284), (247, 84, 246), (244, 67, 66, 274), (252, 101, 104, 103, 251), (266, 134, 118, 264), (267, 132, 135, 134, 266), (319, 211, 210, 320), (282, 147, 133, 270)])
me_cube_010.use_remesh_preserve_volume = False
me_cube_010.use_remesh_preserve_attributes = False
me_cube_010.use_mirror_vertex_groups = False
me_cube_010.update()
me_cube_009 = bpy.data.meshes.new('Cube.009')
me_cube_009.from_pydata([(0.1167, 0.3221, 0.9276), (0.06706, 0.3371, -1.0), (0.06706, 0.3371, 0.9276), (0.05925, 0.3379, 0.9276), (0.2194, 0.2625, 0.9276), (0.1315, 0.3176, -1.0), (0.1315, 0.3176, 0.9276), (0.3437, 0.0009153, 0.9276), (-0.2858, -0.191, 0.9276), (-0.2858, -0.191, -1.0), (-0.2431, -0.2431, 0.9276), (-0.2626, -0.2193, 0.9276), (-0.2431, -0.2431, -1.0), (0.338, -0.05871, 0.9276), (0.3371, -0.06706, 0.9276), (0.3371, -0.06706, -1.0), (-0.2205, -0.2616, 0.9276), (-0.2968, -0.1704, 0.9276), (-0.191, -0.2858, 0.9276), (-0.191, -0.2858, -1.0), (-0.1315, -0.3176, 0.9276), (-0.1717, -0.2961, 0.9276), (-0.1315, -0.3176, -1.0), (0.1714, -0.2963, 0.9276), (0.191, -0.2858, 0.9276), (0.191, -0.2858, -1.0), (0.3371, 0.06706, 0.9276), (0.3378, 0.06051, 0.9276), (0.3371, 0.06706, -1.0), (0.06706, -0.3371, 0.9276), (0.06706, -0.3371, -1.0), (0.1173, -0.3219, 0.9276), (0.1315, -0.3176, 0.9276), (0.1315, -0.3176, -1.0), (0.3176, 0.1315, 0.9276), (0.3217, 0.1181, 0.9276), (0.3176, 0.1315, -1.0), (0.3438, -3.985e-08, 0.9276), (0.3438, -3.985e-08, -1.0), (-0.3371, -0.06706, 0.9276), (-0.3371, -0.06706, -1.0), (-0.3176, -0.1315, 0.9276), (-0.3222, -0.1163, 0.9276), (-0.3176, -0.1315, -1.0), (-0.3438, 2.661e-07, -1.0), (0.175, 0.4822, 0.9968), (0.2777, 0.4822, 0.989), (0.08468, 0.4822, 0.989), (-0.0001724, 0.4822, 0.989), (0.175, 0.4822, 0.989), (0.08468, 0.4822, 0.9657), (-0.0001724, 0.4822, 0.9657), (0.175, 0.4822, 0.9657), (0.2777, 0.4822, 0.9657), (-0.0001724, 0.4734, 0.9276), (0.08188, 0.4662, 0.9276), (0.1614, 0.4449, 0.9276), (0.2361, 0.4101, 0.9276), (-0.0001724, 0.4822, 0.9292), (0.08468, 0.4822, 0.9305), (0.175, 0.4822, 0.9346), (0.2777, 0.4822, 0.9424), (-0.0001724, 0.4822, 0.9424), (0.08468, 0.4822, 0.9424), (0.175, 0.4822, 0.9424), (-0.3438, 2.661e-07, 0.9276), (-0.1753, 0.4822, 0.9968), (-0.278, 0.4822, 0.989), (-0.08503, 0.4822, 0.989), (-0.1753, 0.4822, 0.989), (-0.08503, 0.4822, 0.9657), (-0.1753, 0.4822, 0.9657), (-0.278, 0.4822, 0.9657), (-0.08222, 0.4662, 0.9276), (-0.1618, 0.4449, 0.9276), (-0.2364, 0.4101, 0.9276), (-0.08503, 0.4822, 0.9305), (-0.1753, 0.4822, 0.9346), (-0.278, 0.4822, 0.9424), (-0.08503, 0.4822, 0.9424), (-0.1753, 0.4822, 0.9424), (0.191, 0.2858, 0.9276), (0.191, 0.2858, -1.0), (-3.015e-08, 0.3437, -1.0), (-0.3294, 0.3932, 0.9968), (-0.3745, 0.315, 0.989), (-0.4169, 0.2415, 0.989), (-0.3294, 0.3932, 0.989), (-0.3745, 0.315, 0.9657), (-0.4169, 0.2415, 0.9657), (-0.3294, 0.3932, 0.9657), (-0.4094, 0.2372, 0.9276), (-0.3621, 0.3046, 0.9276), (-0.3039, 0.3629, 0.9276), (-0.4169, 0.2415, 0.9292), (-0.3745, 0.315, 0.9305), (-0.3294, 0.3932, 0.9346), (-0.4169, 0.2415, 0.9424), (-0.3745, 0.315, 0.9424), (-0.3294, 0.3932, 0.9424), (-3.015e-08, 0.3437, 0.9276), (-0.5045, 0.08985, 0.9968), (-0.5559, 0.0009152, 0.989), (-0.4594, 0.1681, 0.989), (-0.5045, 0.08985, 0.989), (-0.4594, 0.1681, 0.9657), (-0.5045, 0.08985, 0.9657), (-0.5559, 0.0009152, 0.9657), (-0.4442, 0.1625, 0.9276), (-0.4655, 0.08296, 0.9276), (-0.4727, 0.0009152, 0.9276), (-0.4594, 0.1681, 0.9305), (-0.5045, 0.08985, 0.9346), (-0.5559, 0.0009152, 0.9424), (-0.4594, 0.1681, 0.9424), (-0.5045, 0.08985, 0.9424), (-0.5045, -0.08802, 0.9968), (-0.4594, -0.1662, 0.989), (-0.4169, -0.2397, 0.989), (-0.5045, -0.08802, 0.989), (-0.4594, -0.1662, 0.9657), (-0.4169, -0.2397, 0.9657), (-0.5045, -0.08802, 0.9657), (-0.4094, -0.2353, 0.9276), (-0.4442, -0.1607, 0.9276), (-0.4655, -0.08113, 0.9276), (-0.4169, -0.2397, 0.9292), (-0.4594, -0.1662, 0.9305), (-0.5045, -0.08802, 0.9346), (-0.4169, -0.2397, 0.9424), (-0.4594, -0.1662, 0.9424), (-0.5045, -0.08802, 0.9424), (-0.3294, -0.3914, 0.9968), (-0.278, -0.4803, 0.989), (-0.3745, -0.3132, 0.989), (-0.3294, -0.3914, 0.989), (-0.3745, -0.3132, 0.9657), (-0.3294, -0.3914, 0.9657), (-0.278, -0.4803, 0.9657), (-0.3621, -0.3028, 0.9276), (-0.3039, -0.361, 0.9276), (-0.2364, -0.4083, 0.9276), (-0.3745, -0.3132, 0.9305), (-0.3294, -0.3914, 0.9346), (-0.278, -0.4803, 0.9424), (-0.3745, -0.3132, 0.9424), (-0.3294, -0.3914, 0.9424), (-0.1753, -0.4803, 0.9968), (-0.08503, -0.4803, 0.989), (-0.0001724, -0.4803, 0.989), (-0.1753, -0.4803, 0.989), (-0.08503, -0.4803, 0.9657), (-0.0001724, -0.4803, 0.9657), (-0.1753, -0.4803, 0.9657), (-0.0001724, -0.4716, 0.9276), (-0.08222, -0.4644, 0.9276), (-0.1618, -0.4431, 0.9276), (-0.0001724, -0.4803, 0.9292), (-0.08503, -0.4803, 0.9305), (-0.1753, -0.4803, 0.9346), (-0.0001724, -0.4803, 0.9424), (-0.08503, -0.4803, 0.9424), (-0.1753, -0.4803, 0.9424), (0.175, -0.4803, 0.9968), (0.2777, -0.4803, 0.989), (0.08468, -0.4803, 0.989), (0.175, -0.4803, 0.989), (0.08468, -0.4803, 0.9657), (0.175, -0.4803, 0.9657), (0.2777, -0.4803, 0.9657), (0.08188, -0.4644, 0.9276), (0.1614, -0.4431, 0.9276), (0.2361, -0.4083, 0.9276), (0.08468, -0.4803, 0.9305), (0.175, -0.4803, 0.9346), (0.2777, -0.4803, 0.9424), (0.08468, -0.4803, 0.9424), (0.175, -0.4803, 0.9424), (0.329, -0.3914, 0.9968), (0.3742, -0.3132, 0.989), (0.4166, -0.2397, 0.989), (0.329, -0.3914, 0.989), (0.3742, -0.3132, 0.9657), (0.4166, -0.2397, 0.9657), (0.329, -0.3914, 0.9657), (0.409, -0.2353, 0.9276), (0.3618, -0.3028, 0.9276), (0.3035, -0.361, 0.9276), (0.4166, -0.2397, 0.9292), (0.3742, -0.3132, 0.9305), (0.329, -0.3914, 0.9346), (0.4166, -0.2397, 0.9424), (0.3742, -0.3132, 0.9424), (0.329, -0.3914, 0.9424), (0.5042, -0.08802, 0.9968), (0.5555, 0.0009153, 0.989), (0.459, -0.1662, 0.989), (0.5042, -0.08802, 0.989), (0.459, -0.1662, 0.9657), (0.5042, -0.08802, 0.9657), (0.5555, 0.0009153, 0.9657), (0.4438, -0.1607, 0.9276), (0.4651, -0.08113, 0.9276), (0.4723, 0.0009154, 0.9276), (0.459, -0.1662, 0.9305), (0.5042, -0.08802, 0.9346), (0.5555, 0.0009153, 0.9424), (0.459, -0.1662, 0.9424), (0.5042, -0.08802, 0.9424), (0.5042, 0.08985, 0.9968), (0.459, 0.1681, 0.989), (0.4166, 0.2415, 0.989), (0.5042, 0.08985, 0.989), (0.459, 0.1681, 0.9657), (0.4166, 0.2415, 0.9657), (0.5042, 0.08985, 0.9657), (0.409, 0.2372, 0.9276), (0.4438, 0.1625, 0.9276), (0.4651, 0.08296, 0.9276), (0.4166, 0.2415, 0.9292), (0.459, 0.1681, 0.9305), (0.5042, 0.08985, 0.9346), (0.4166, 0.2415, 0.9424), (0.459, 0.1681, 0.9424), (0.5042, 0.08985, 0.9424), (0.329, 0.3932, 0.9968), (0.3742, 0.315, 0.989), (0.329, 0.3932, 0.989), (0.3742, 0.315, 0.9657), (0.329, 0.3932, 0.9657), (0.3618, 0.3046, 0.9276), (0.3035, 0.3629, 0.9276), (0.3742, 0.315, 0.9305), (0.329, 0.3932, 0.9346), (0.3742, 0.315, 0.9424), (0.329, 0.3932, 0.9424), (-1.0, -1.0, -1.0), (-1.0, -1.0, 1.0), (-1.0, 1.0, -1.0), (-1.0, 1.0, 1.0), (1.0, -1.0, -1.0), (1.0, -1.0, 1.0), (1.0, 1.0, -1.0), (1.0, 1.0, 1.0), (-0.2472, 0.4287, 1.0), (0.2858, 0.191, -1.0), (-0.3177, 0.3793, 1.0), (-0.3643, 0.3327, 1.0), (-0.3745, 0.315, 1.0), (-0.4169, 0.2415, 1.0), (0.2858, 0.191, 0.9276), (-0.4594, 0.1681, 1.0), (-0.4696, 0.1504, 1.0), (-0.4866, 0.08669, 1.0), (0.296, 0.1719, 0.9276), (0.1706, 0.2967, 0.9276), (-0.4941, 0.0009152, 1.0), (0.2431, 0.2431, -1.0), (0.2431, 0.2431, 0.9276), (0.2616, 0.2205, 0.9276), (-0.4866, -0.08486, 1.0), (-0.06706, -0.3371, -1.0), (-0.4696, -0.1486, 1.0), (-0.4594, -0.1662, 1.0), (-0.4169, -0.2397, 1.0), (-0.06706, -0.3371, 0.9276), (-0.3745, -0.3132, 1.0), (-0.3643, -0.3309, 1.0), (-0.3177, -0.3775, 1.0), (-0.1176, -0.3218, 0.9276), (-0.2472, -0.4269, 1.0), (-0.08503, 0.4822, 1.0), (-0.1054, 0.4822, 1.0), (-0.3371, 0.06706, -1.0), (-0.1691, 0.4651, 1.0), (-0.3371, 0.06706, 0.9276), (-0.3378, 0.06045, 0.9276), (-0.3437, 0.0009152, 0.9276), (-0.191, 0.2858, -1.0), (-0.191, 0.2858, 0.9276), (-0.2431, 0.2431, -1.0), (-0.2196, 0.2624, 0.9276), (-0.1691, -0.4633, 1.0), (-0.1054, -0.4803, 1.0), (-0.08503, -0.4803, 1.0), (-0.2431, 0.2431, 0.9276), (-0.0001724, 0.4822, 1.0), (-0.338, -0.05865, 0.9276), (-0.3176, 0.1315, -1.0), (-0.3176, 0.1315, 0.9276), (-0.0001724, -0.4803, 1.0), (0.08468, 0.4822, 1.0), (0.1051, 0.4822, 1.0), (0.1688, 0.4651, 1.0), (-0.3217, 0.1179, 0.9276), (-0.06706, 0.3371, -1.0), (-0.05959, 0.3379, 0.9276), (-0.06706, 0.3371, 0.9276), (-0.0001724, 0.3437, 0.9276), (0.05957, -0.3379, 0.9276), (0.1688, -0.4633, 1.0), (0.1051, -0.4803, 1.0), (0.08468, -0.4803, 1.0), (-1.422e-07, -0.3438, -1.0), (-1.422e-07, -0.3438, 0.9276), (0.2431, -0.2431, -1.0), (0.2431, -0.2431, 0.9276), (0.2858, -0.191, -1.0), (0.2858, -0.191, 0.9276), (0.2624, -0.2195, 0.9276), (0.2468, 0.4287, 1.0), (0.3173, 0.3793, 1.0), (-0.05991, -0.3378, 0.9276), (0.364, 0.3327, 1.0), (0.3742, 0.315, 1.0), (0.3742, -0.3132, 1.0), (0.364, -0.3309, 1.0), (0.3173, -0.3775, 1.0), (0.2468, -0.4269, 1.0), (0.4166, 0.2415, 1.0), (0.459, 0.1681, 1.0), (-0.0001724, -0.3437, 0.9276), (0.459, -0.1662, 1.0), (0.4166, -0.2397, 1.0), (0.2203, -0.2618, 0.9276), (0.4692, 0.1504, 1.0), (0.4863, 0.08669, 1.0), (0.4938, 0.0009153, 1.0), (0.4863, -0.08486, 1.0), (-0.2858, 0.191, -1.0), (-0.2617, 0.2204, 0.9276), (0.4692, -0.1486, 1.0), (-0.2858, 0.191, 0.9276), (0.3176, -0.1315, -1.0), (0.3176, -0.1315, 0.9276), (0.2968, -0.1705, 0.9276), (-0.2961, 0.1718, 0.9276), (0.3222, -0.1164, 0.9276), (-0.1315, 0.3176, -1.0), (-0.1315, 0.3176, 0.9276), (-0.1709, 0.2966, 0.9276), (-0.117, 0.322, 0.9276)], [], [(255, 81, 4, 231, 57), (295, 297, 341, 339, 338), (324, 24, 23, 172, 187), (240, 38, 28, 36, 245, 257, 82, 5, 1, 83, 295, 338, 278, 280, 329, 288, 273, 44, 238, 242), (305, 306, 309, 308, 307), (338, 339, 340, 279, 278), (16, 10, 11, 139, 140), (11, 8, 17, 123, 139), (25, 24, 324, 306, 305), (337, 334, 335, 185, 201), (273, 275, 276, 277, 65, 44), (307, 308, 335, 334, 333), (3, 2, 0, 56, 55), (278, 279, 281, 285, 280), (17, 41, 42, 124, 123), (335, 308, 309, 186, 185), (277, 276, 109, 110), (40, 39, 42, 41, 43), (329, 332, 336, 289, 288), (23, 32, 31, 171, 172), (312, 265, 269, 156, 155), (4, 258, 259, 230, 231), (294, 289, 336, 91, 108), (82, 81, 255, 6, 5), (12, 10, 16, 18, 19), (288, 289, 294, 275, 273), (287, 65, 277, 110, 125), (257, 258, 4, 81, 82), (45, 292, 291, 47, 49), (46, 45, 49), (47, 48, 51, 50), (49, 47, 50, 52), (46, 49, 52, 53), (54, 55, 59, 58), (55, 56, 60, 59), (56, 57, 61, 60), (58, 59, 63, 62), (59, 60, 64, 63), (60, 61, 64), (62, 63, 50, 51), (63, 64, 52, 50), (64, 61, 53, 52), (321, 312, 155, 154), (280, 285, 330, 332, 329), (35, 26, 27, 218, 217), (66, 67, 69), (48, 68, 70, 51), (68, 69, 71, 70), (69, 67, 72, 71), (73, 54, 58, 76), (74, 73, 76, 77), (75, 74, 77, 78), (76, 58, 62, 79), (77, 76, 79, 80), (78, 77, 80), (79, 62, 51, 70), (80, 79, 70, 71), (78, 80, 71, 72), (13, 14, 337, 201, 202), (254, 34, 35, 217, 216), (333, 334, 337, 14, 15), (281, 279, 340, 75, 93), (84, 247, 248, 85, 87), (67, 84, 87), (85, 86, 89, 88), (87, 85, 88, 90), (67, 87, 90, 72), (91, 92, 95, 94), (92, 93, 96, 95), (93, 75, 78, 96), (94, 95, 98, 97), (95, 96, 99, 98), (96, 78, 99), (97, 98, 88, 89), (98, 99, 90, 88), (99, 78, 72, 90), (30, 29, 31, 32, 33), (38, 37, 7, 27, 26, 28), (101, 102, 104), (86, 103, 105, 89), (103, 104, 106, 105), (104, 102, 107, 106), (108, 91, 94, 111), (109, 108, 111, 112), (110, 109, 112, 113), (111, 94, 97, 114), (112, 111, 114, 115), (113, 112, 115), (114, 97, 89, 105), (115, 114, 105, 106), (113, 115, 106, 107), (42, 39, 287, 125, 124), (245, 250, 259, 258, 257), (296, 298, 54, 73), (1, 2, 3, 100, 83), (116, 262, 263, 117, 119), (102, 116, 119), (117, 118, 121, 120), (119, 117, 120, 122), (102, 119, 122, 107), (123, 124, 127, 126), (124, 125, 128, 127), (125, 110, 113, 128), (126, 127, 130, 129), (127, 128, 131, 130), (128, 113, 131), (129, 130, 120, 121), (130, 131, 122, 120), (131, 113, 107, 122), (36, 34, 254, 250, 245), (83, 100, 298, 296, 297, 295), (336, 332, 330, 92, 91), (132, 133, 135), (118, 134, 136, 121), (134, 135, 137, 136), (135, 133, 138, 137), (139, 123, 126, 142), (140, 139, 142, 143), (141, 140, 143, 144), (142, 126, 129, 145), (143, 142, 145, 146), (144, 143, 146), (145, 129, 121, 136), (146, 145, 136, 137), (144, 146, 137, 138), (21, 18, 16, 140, 141), (7, 37, 13, 202, 203), (276, 275, 294, 108, 109), (261, 265, 312, 321, 304, 303), (147, 283, 284, 148, 150), (133, 147, 150), (148, 149, 152, 151), (150, 148, 151, 153), (133, 150, 153, 138), (154, 155, 158, 157), (155, 156, 159, 158), (156, 141, 144, 159), (157, 158, 161, 160), (158, 159, 162, 161), (159, 144, 162), (160, 161, 151, 152), (161, 162, 153, 151), (162, 144, 138, 153), (298, 100, 3, 55, 54), (0, 6, 255, 57, 56), (28, 26, 35, 34, 36), (5, 6, 0, 2, 1), (163, 164, 166), (149, 165, 167, 152), (165, 166, 168, 167), (166, 164, 169, 168), (170, 154, 157, 173), (171, 170, 173, 174), (172, 171, 174, 175), (173, 157, 160, 176), (174, 173, 176, 177), (175, 174, 177), (176, 160, 152, 167), (177, 176, 167, 168), (175, 177, 168, 169), (340, 339, 341, 74, 75), (19, 18, 21, 20, 22), (299, 304, 321, 154, 170), (178, 316, 315, 179, 181), (164, 178, 181), (179, 180, 183, 182), (181, 179, 182, 184), (164, 181, 184, 169), (185, 186, 189, 188), (186, 187, 190, 189), (187, 172, 175, 190), (188, 189, 192, 191), (189, 190, 193, 192), (190, 175, 193), (191, 192, 182, 183), (192, 193, 184, 182), (193, 175, 169, 184), (43, 41, 17, 8, 9), (269, 20, 21, 141, 156), (44, 65, 287, 39, 40), (194, 195, 197), (180, 196, 198, 183), (196, 197, 199, 198), (197, 195, 200, 199), (201, 185, 188, 204), (202, 201, 204, 205), (203, 202, 205, 206), (204, 188, 191, 207), (205, 204, 207, 208), (206, 205, 208), (207, 191, 183, 198), (208, 207, 198, 199), (206, 208, 199, 200), (33, 32, 23, 24, 25), (330, 285, 281, 93, 92), (27, 7, 203, 218), (209, 325, 320, 210, 212), (195, 209, 212), (210, 211, 214, 213), (212, 210, 213, 215), (195, 212, 215, 200), (216, 217, 220, 219), (217, 218, 221, 220), (218, 203, 206, 221), (219, 220, 223, 222), (220, 221, 224, 223), (221, 206, 224), (222, 223, 213, 214), (223, 224, 215, 213), (224, 206, 200, 215), (15, 14, 13, 37, 38), (22, 20, 269, 265, 261), (309, 306, 324, 187, 186), (225, 46, 227), (211, 226, 228, 214), (226, 227, 229, 228), (227, 46, 53, 229), (230, 216, 219, 232), (231, 230, 232, 233), (57, 231, 233, 61), (232, 219, 222, 234), (233, 232, 234, 235), (61, 233, 235), (234, 222, 214, 228), (235, 234, 228, 229), (61, 235, 229, 53), (237, 239, 238, 236), (239, 243, 242, 238), (243, 241, 240, 242), (241, 237, 236, 240), (236, 238, 44, 40, 43, 9, 12, 19, 22, 261, 303, 30, 33, 25, 305, 307, 333, 15, 38, 240), (241, 243, 327, 328, 331, 322, 323, 315, 316, 317, 318, 300, 301, 302, 290, 284, 283, 282, 270, 268, 267, 266, 264, 263, 262, 260, 256, 239, 237), (239, 256, 253, 252, 251, 249, 248, 247, 246, 244, 274, 272, 271, 286, 291, 292, 293, 310, 311, 313, 314, 319, 320, 325, 326, 327, 243), (341, 297, 296, 73, 74), (31, 29, 299, 170, 171), (271, 68, 48, 286), (300, 163, 301), (268, 132, 267), (322, 196, 180, 323), (253, 101, 252), (301, 163, 166, 165, 302), (259, 250, 254, 216, 230), (303, 304, 299, 29, 30), (318, 164, 163, 300), (251, 103, 86, 249), (270, 133, 132, 268), (313, 225, 227, 226, 314), (327, 195, 194, 328), (293, 45, 46, 310), (283, 147, 282), (249, 86, 85, 248), (316, 178, 317), (331, 194, 197, 196, 322), (323, 180, 179, 315), (286, 48, 47, 291), (328, 194, 331), (260, 116, 102, 256), (310, 46, 225, 311), (274, 66, 272), (302, 165, 149, 290), (256, 102, 101, 253), (292, 45, 293), (314, 226, 211, 319), (272, 66, 69, 68, 271), (326, 209, 195, 327), (325, 209, 326), (262, 116, 260), (9, 8, 11, 10, 12), (311, 225, 313), (246, 84, 67, 244), (317, 178, 164, 318), (264, 118, 117, 263), (290, 149, 148, 284), (247, 84, 246), (244, 67, 66, 274), (252, 101, 104, 103, 251), (266, 134, 118, 264), (267, 132, 135, 134, 266), (319, 211, 210, 320), (282, 147, 133, 270)])
me_cube_009.use_remesh_preserve_volume = False
me_cube_009.use_remesh_preserve_attributes = False
me_cube_009.use_mirror_vertex_groups = False
me_cube_009.update()
me_cube_002 = bpy.data.meshes.new('Cube.002')
me_cube_002.from_pydata([(0.9603, -0.4, 0.402), (0.9723, -0.4, 0.506), (0.9603, 0.4, 0.402), (0.9723, 0.4, 0.506), (0.987, -0.4, 0.4634), (0.987, -0.4, 0.3249), (0.987, 0.4, 0.4634), (0.987, 0.4, 0.3249), (-1.0, -1.0, -1.0), (-1.0, -1.0, 1.0), (-1.0, 1.0, -1.0), (-1.0, 1.0, 1.0), (1.0, -1.0, -1.0), (1.0, -1.0, 1.0), (1.0, 1.0, -1.0), (1.0, 1.0, 1.0), (-0.96, -0.95, -0.8), (0.992, 0.065, -0.14), (-0.96, 0.95, -0.8), (0.992, 0.065, 0.14), (0.96, -0.95, -0.8), (0.992, -0.065, -0.14), (0.96, 0.95, -0.8), (0.992, -0.065, 0.14), (0.984, -0.4, -0.4), (0.984, -0.4, 0.4), (0.96, -0.95, 1.0), (-0.96, -0.95, 1.0), (-0.96, 0.95, 1.0), (-0.96, -0.76, 1.0), (0.984, 0.4, -0.4), (0.96, 0.95, 1.0), (0.984, 0.4, 0.4), (0.96, 0.4, -0.4), (0.96, 0.4, 0.4), (0.96, -0.4, -0.4), (0.96, -0.4, 0.4), (1.0, 0.065, -0.14), (1.0, 0.065, 0.065), (1.0, 0.065, 0.14), (1.0, -0.065, -0.14), (1.0, -0.065, 0.14), (1.0, -0.065, -0.065), (1.0, 0.2962, 0.07654), (0.984, -0.04, -0.06), (0.992, -0.04, -0.06), (0.984, 0.04, -0.06), (0.992, 0.04, -0.06), (0.984, 0.04, 0.06), (0.984, 0.04, 0.01499), (0.992, 0.04, 0.06), (1.0, -0.285, 5.423e-08), (0.984, -0.04, 0.06), (0.992, -0.04, 0.06), (0.984, 0.2962, 0.07654), (1.0, 0.299, 0.03902), (0.984, 0.299, 0.03902), (0.984, -0.285, 5.415e-08), (1.0, 0.3, 2.642e-08), (0.984, 0.3, 2.567e-08), (1.0, -0.2177, 0.05358), (1.0, 0.2222, 0.1663), (0.984, 0.2222, 0.1663), (0.984, -0.2177, 0.05358), (1.0, 0.2691, 0.1848), (0.984, 0.2691, 0.1848), (0.984, 0.2402, -0.1962), (1.0, -0.2791, 0.07778), (1.0, 0.2402, -0.1962), (0.984, -0.2791, 0.07778), (0.984, 0.2309, -0.1848), (1.0, 0.2309, -0.1848), (1.0, -0.2823, 0.05358), (0.984, -0.2823, 0.05358), (0.984, 0.25, -0.2), (1.0, 0.25, -0.2), (0.984, 0.2222, -0.1663), (1.0, 0.2222, -0.1663), (1.0, -0.215, 9.524e-09), (0.984, -0.215, 9.45e-09), (1.0, -0.2694, 0.1164), (1.0, 0.2038, -0.07654), (0.984, 0.2038, -0.07654), (0.984, -0.2694, 0.1164), (1.0, 0.201, -0.03902), (0.984, 0.201, -0.03902), (1.0, -0.2747, 0.099), (0.984, 0.2084, -0.1111), (1.0, 0.2084, -0.1111), (1.0, 0.2402, 0.1962), (0.984, 0.2402, 0.1962), (0.984, -0.2747, 0.099), (1.0, -0.2157, 0.02731), (0.984, -0.2157, 0.02731), (1.0, 0.2084, 0.1111), (1.0, -0.2209, 0.07778), (0.984, 0.2084, 0.1111), (1.0, 0.2038, 0.07654), (0.984, 0.2038, 0.07654), (1.0, 0.25, 0.2), (0.984, 0.25, 0.2), (1.0, 0.2309, 0.1848), (0.984, -0.2209, 0.07778), (0.984, 0.2309, 0.1848), (1.0, 0.2962, -0.07654), (0.984, 0.2962, -0.07654), (1.0, 0.299, -0.03902), (0.984, 0.299, -0.03902), (1.0, 0.2916, -0.1111), (1.0, -0.2568, 0.1373), (0.984, 0.2916, -0.1111), (0.984, -0.2568, 0.1373), (1.0, -0.2634, 0.1293), (0.984, -0.2634, 0.1293), (1.0, 0.2, 9.086e-08), (0.984, 0.2, 9.048e-08), (1.0, -0.2366, 0.1293), (0.984, -0.2366, 0.1293), (1.0, 0.2916, 0.1111), (0.984, 0.2916, 0.1111), (1.0, 0.2778, 0.1663), (0.984, 0.2778, 0.1663), (1.0, -0.25, 0.14), (1.0, 0.2854, 0.1414), (0.984, 0.2854, 0.1414), (0.984, -0.25, 0.14), (1.0, -0.2253, 0.09899), (0.984, 0.2598, -0.1962), (1.0, 0.2598, -0.1962), (1.0, 0.2854, -0.1414), (0.984, 0.2854, -0.1414), (0.984, 0.2146, -0.1414), (1.0, 0.2146, -0.1414), (0.984, 0.2691, -0.1848), (0.984, -0.2253, 0.09899), (1.0, 0.2691, -0.1848), (1.0, -0.2306, 0.1164), (0.984, -0.2306, 0.1164), (1.0, 0.2146, 0.1414), (0.984, 0.2146, 0.1414), (1.0, 0.2598, 0.1962), (0.984, 0.2598, 0.1962), (1.0, 0.2778, -0.1663), (0.984, 0.2778, -0.1663), (1.0, -0.2843, -0.02731), (1.0, 0.201, 0.03902), (0.984, 0.201, 0.03902), (0.984, -0.2843, -0.02731), (1.0, -0.2157, -0.02731), (0.984, -0.2157, -0.02731), (1.0, -0.2432, 0.1373), (0.984, -0.2432, 0.1373), (1.0, -0.2843, 0.02731), (0.984, -0.2843, 0.02731), (1.0, -0.2366, -0.1293), (0.984, -0.2366, -0.1293), (1.0, -0.2253, -0.09899), (0.984, -0.2253, -0.09899), (1.0, -0.2177, -0.05358), (0.984, -0.2177, -0.05358), (1.0, -0.2209, -0.07778), (0.984, -0.2209, -0.07778), (1.0, -0.2306, -0.1164), (0.984, -0.2306, -0.1164), (1.0, -0.2432, -0.1373), (0.984, -0.2432, -0.1373), (1.0, -0.2694, -0.1164), (0.984, -0.2694, -0.1164), (1.0, -0.2634, -0.1293), (0.984, -0.2634, -0.1293), (1.0, -0.2568, -0.1373), (0.984, -0.2568, -0.1373), (1.0, -0.25, -0.14), (0.984, -0.25, -0.14), (1.0, -0.2747, -0.09899), (0.984, -0.2747, -0.09899), (1.0, -0.2791, -0.07778), (0.984, -0.2791, -0.07778), (1.0, -0.2823, -0.05358), (0.984, -0.2823, -0.05358), (-1.0, 0.05, 0.6), (-0.96, 0.05, 0.6), (-1.0, 0.04904, 0.639), (-0.96, 0.04904, 0.639), (-1.0, 0.04619, 0.6765), (-0.96, 0.04619, 0.6765), (-1.0, -0.04619, 0.5235), (-0.96, -0.04619, 0.5235), (-1.0, 3.757e-08, 0.8), (-0.96, 3.757e-08, 0.8), (-1.0, -0.03536, 0.7414), (-0.96, -0.03536, 0.7414), (-1.0, 0.03536, 0.4586), (-0.96, 0.03536, 0.4586), (-1.0, -0.03536, 0.4586), (-0.96, -0.03536, 0.4586), (-1.0, -0.009754, 0.7962), (-0.96, -0.009754, 0.7962), (-1.0, -0.01913, 0.7848), (-0.96, -0.01913, 0.7848), (-1.0, 0.009755, 0.7962), (-0.96, 0.009755, 0.7962), (-1.0, -0.02778, 0.7663), (-0.96, -0.02778, 0.7663), (-1.0, -0.04157, 0.7111), (-0.96, -0.04157, 0.7111), (-1.0, -0.04619, 0.6765), (-0.96, -0.04619, 0.6765), (-1.0, -0.01913, 0.4152), (-0.96, -0.01913, 0.4152), (-1.0, 0.02778, 0.4337), (-0.96, 0.02778, 0.4337), (-1.0, -0.04904, 0.639), (-0.96, -0.04904, 0.639), (-1.0, 0.04157, 0.4889), (-0.96, 0.04157, 0.4889), (-1.0, -6.935e-09, 0.4), (-0.96, -6.935e-09, 0.4), (-1.0, 0.04157, 0.7111), (-0.96, 0.04157, 0.7111), (-1.0, 0.04904, 0.561), (-0.96, 0.04904, 0.561), (-1.0, -0.02778, 0.4337), (-0.96, -0.02778, 0.4337), (-1.0, 0.01913, 0.4152), (-0.96, 0.01913, 0.4152), (-1.0, -0.04157, 0.4889), (-0.96, -0.04157, 0.4889), (-1.0, 0.03536, 0.7414), (-0.96, 0.03536, 0.7414), (-1.0, 0.02778, 0.7663), (-0.96, 0.02778, 0.7663), (-1.0, 0.01913, 0.7848), (-0.96, 0.01913, 0.7848), (-1.0, -0.04904, 0.561), (-0.96, -0.04904, 0.561), (-1.0, 0.04619, 0.5235), (-0.96, 0.04619, 0.5235), (-1.0, -0.05, 0.6), (-0.96, -0.05, 0.6), (-1.0, 0.009755, 0.4038), (-0.96, 0.009755, 0.4038), (-1.0, -0.009755, 0.4038), (-0.96, -0.009755, 0.4038)], [], [(1, 3, 2, 0), (3, 6, 7, 2), (0, 2, 7, 5), (7, 6, 4, 5), (5, 4, 1, 0), (4, 6, 3, 1), (9, 11, 180, 182, 184, 218, 228, 230, 232, 200, 188, 196, 198, 202, 190, 204, 206, 212, 238), (11, 15, 14, 10), (15, 13, 51, 152, 72, 67, 86, 80, 112, 109, 122, 150, 116, 136, 126, 95, 60, 92, 78, 42, 41, 39, 38), (13, 9, 8, 12), (8, 10, 14, 12), (13, 15, 31, 26, 27, 29, 9), (25, 36, 34, 32), (25, 24, 35, 36), (32, 49, 48, 52, 25), (16, 20, 22, 18), (21, 40, 37, 17), (28, 18, 22, 31), (26, 20, 16, 27), (31, 34, 36, 26), (27, 16, 18, 28, 181, 221, 237, 215, 193, 211, 225, 241, 217, 243, 209, 223, 195, 227, 187, 235, 239), (9, 29, 28, 31, 15, 11), (33, 30, 32, 34), (35, 24, 30, 33), (19, 17, 37, 38, 39), (26, 36, 35, 33, 34, 31, 22, 20), (23, 21, 17, 47, 45, 53), (12, 14, 15, 58, 106, 104, 108, 129, 142, 135, 128, 75, 68, 71, 77, 132, 88, 81, 84, 114, 38, 37, 40, 42), (41, 23, 19, 39), (40, 21, 23, 41, 42), (155, 154, 162, 163), (121, 120, 64, 65), (70, 71, 68, 66), (125, 122, 109, 111), (53, 52, 48, 50), (45, 44, 52, 53), (44, 79, 93, 63, 102, 134, 137, 117, 151, 125, 111, 113, 83, 91, 69, 73, 153, 57, 25, 52), (44, 45, 47, 46), (110, 108, 104, 105), (46, 47, 50, 48, 49), (17, 19, 23, 53, 50, 47), (82, 81, 88, 87), (25, 57, 147, 179, 177, 175, 167, 169, 171, 173, 165, 155, 163, 157, 161, 159, 149, 79, 44, 46, 49, 115, 85, 82, 87, 131, 76, 70, 66, 74, 127, 133, 143, 130, 110, 105, 107, 59, 32, 30, 24), (90, 89, 101, 103), (56, 55, 43, 54), (149, 148, 78, 79), (163, 162, 156, 157), (76, 77, 71, 70), (54, 43, 118, 119), (79, 78, 92, 93), (105, 104, 106, 107), (115, 114, 84, 85), (147, 144, 178, 179), (146, 145, 114, 115), (59, 58, 55, 56), (157, 156, 160, 161), (161, 160, 158, 159), (74, 75, 128, 127), (65, 64, 140, 141), (177, 176, 174, 175), (85, 84, 81, 82), (124, 123, 120, 121), (137, 136, 116, 117), (103, 101, 61, 62), (100, 99, 89, 90), (102, 95, 126, 134), (153, 152, 51, 57), (131, 132, 77, 76), (141, 140, 99, 100), (159, 158, 148, 149), (96, 94, 97, 98), (107, 106, 58, 59), (111, 109, 112, 113), (38, 114, 145, 97, 94, 138, 61, 101, 89, 99, 140, 64, 120, 123, 118, 43, 55, 58, 15), (130, 129, 108, 110), (171, 170, 172, 173), (173, 172, 164, 165), (139, 138, 94, 96), (32, 59, 56, 54, 119, 124, 121, 65, 141, 100, 90, 103, 62, 139, 96, 98, 146, 115, 49), (169, 168, 170, 171), (66, 68, 75, 74), (143, 142, 129, 130), (57, 51, 144, 147), (133, 135, 142, 143), (98, 97, 145, 146), (167, 166, 168, 169), (179, 178, 176, 177), (119, 118, 123, 124), (83, 80, 86, 91), (62, 61, 138, 139), (87, 88, 132, 131), (69, 67, 72, 73), (127, 128, 135, 133), (117, 116, 150, 151), (113, 112, 80, 83), (151, 150, 122, 125), (63, 60, 95, 102), (134, 126, 136, 137), (175, 174, 166, 167), (165, 164, 154, 155), (42, 78, 148, 158, 160, 156, 162, 154, 164, 172, 170, 168, 166, 174, 176, 178, 144, 51, 13, 12), (93, 92, 60, 63), (73, 72, 152, 153), (91, 86, 67, 69), (208, 209, 243, 242), (184, 185, 219, 218), (218, 219, 229, 228), (210, 211, 193, 192), (226, 227, 195, 194), (238, 239, 235, 234), (234, 235, 187, 186), (212, 213, 239, 238), (216, 217, 241, 240), (240, 241, 225, 224), (230, 231, 233, 232), (186, 187, 227, 226), (204, 205, 207, 206), (198, 199, 203, 202), (242, 243, 217, 216), (180, 181, 183, 182), (196, 197, 199, 198), (192, 193, 215, 214), (232, 233, 201, 200), (228, 229, 231, 230), (200, 201, 189, 188), (182, 183, 185, 184), (190, 191, 205, 204), (11, 10, 8, 9, 238, 234, 186, 226, 194, 222, 208, 242, 216, 240, 224, 210, 192, 214, 236, 220, 180), (220, 221, 181, 180), (224, 225, 211, 210), (194, 195, 223, 222), (236, 237, 221, 220), (202, 203, 191, 190), (188, 189, 197, 196), (206, 207, 213, 212), (222, 223, 209, 208), (214, 215, 237, 236), (28, 29, 27, 239, 213, 207, 205, 191, 203, 199, 197, 189, 201, 233, 231, 229, 219, 185, 183, 181)])
me_cube_002.use_remesh_preserve_volume = False
me_cube_002.use_remesh_preserve_attributes = False
me_cube_002.use_mirror_vertex_groups = False
me_cube_002.update()

# ---- objects
ob_cube_004 = bpy.data.objects.new('Cube.004', me_cube)
ob_cube_003 = bpy.data.objects.new('Cube.003', me_cube_012)
ob_cube_002 = bpy.data.objects.new('Cube.002', me_cube_011)
ob_cube_001 = bpy.data.objects.new('Cube.001', me_cube_010)
ob_cube = bpy.data.objects.new('Cube', me_cube_009)
ob_body = bpy.data.objects.new('Body', me_cube_002)

# ---- transforms, parenting, visibility, modifiers, constraints
ob_cube_004.location = (-134.0, 0.0, 15.0)
ob_cube_004.scale = (11.0, 7.0, 7.0)
ob_cube_004.lineart.crease_threshold = 0.0
ob_cube_003.location = (-112.0, 87.0, 2.5)
ob_cube_003.scale = (8.0, 8.0, 22.5)
ob_cube_003.lineart.crease_threshold = 0.0
ob_cube_002.location = (-112.0, -87.0, 2.5)
ob_cube_002.scale = (8.0, 8.0, 22.5)
ob_cube_002.lineart.crease_threshold = 0.0
ob_cube_001.location = (112.0, -87.0, 2.5)
ob_cube_001.scale = (8.0, 8.0, 22.5)
ob_cube_001.lineart.crease_threshold = 0.0
ob_cube.location = (112.0, 87.0, 2.5)
ob_cube.scale = (8.0, 8.0, 22.5)
ob_cube.lineart.crease_threshold = 0.0
ob_body.location = (0.0, 0.0, 0.0)
ob_body.scale = (125.0, 100.0, 25.0)
ob_body.lineart.crease_threshold = 0.0

# ---- collection membership
col_collection_1.objects.link(ob_cube_004)
col_collection_1.objects.link(ob_cube_003)
col_collection_1.objects.link(ob_cube_002)
col_collection_1.objects.link(ob_cube_001)
col_collection_1.objects.link(ob_cube)
col_collection_1.objects.link(ob_body)

# ---- scene / render settings (as saved in the file)
scene.frame_start = 1; scene.frame_end = 250; scene.frame_set(1)
scene.render.engine = 'BLENDER_EEVEE_NEXT'
scene.render.resolution_percentage = 50
scene.render.dither_intensity = 0.0
scene.cycles.use_denoising = False
scene.cycles.samples = 128
scene.cycles.sampling_pattern = 'TABULATED_SOBOL'
scene.cycles.light_sampling_threshold = 0.0
scene.cycles.use_adaptive_sampling = False
scene.cycles.use_light_tree = False
scene.cycles.blur_glossy = 0.0
scene.cycles.sample_clamp_indirect = 0.0
scene.view_settings.view_transform = 'Standard'
bpy.context.view_layer.update()

# ---- added for rendering (the .blend has no active camera and no usable light): camera, sun
cam_auto = bpy.data.cameras.new('AutoCamera')
cam_auto.lens = 50.0
cam_auto.sensor_width = 36.0
cam_auto.clip_end = 5516.01
ob_auto_camera = bpy.data.objects.new('AutoCamera', cam_auto)
scene.collection.objects.link(ob_auto_camera)
ob_auto_camera.location = (304.304, -377.165, 251.443)
ob_auto_camera.rotation_euler = (1.09748, -7.21219e-08, 0.694738)
scene.camera = ob_auto_camera
light_auto_sun = bpy.data.lights.new('AutoSun', 'SUN')
light_auto_sun.energy = 3.0
light_auto_sun.angle = 0.0523599
ob_auto_sun = bpy.data.objects.new('AutoSun', light_auto_sun)
scene.collection.objects.link(ob_auto_sun)
ob_auto_sun.rotation_euler = (0.872665, 0.174533, 0.523599)
bpy.context.view_layer.update()
